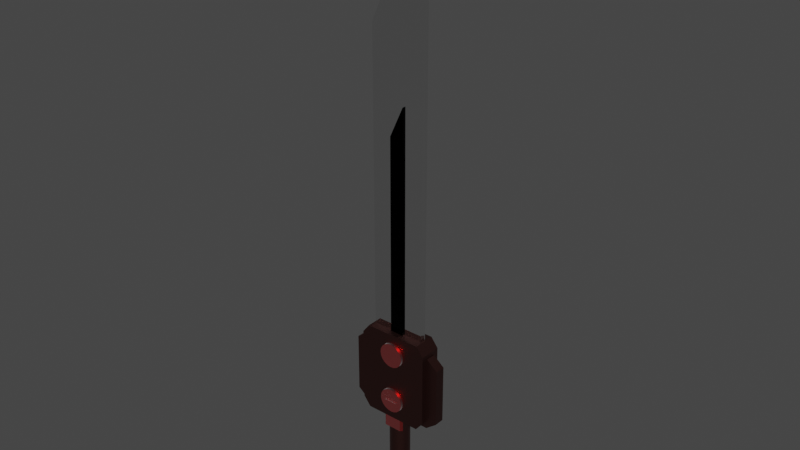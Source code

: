 # Source: sword.blend  (saved by Blender 3.4.6; exported with 4.5.12 LTS)
import bpy
from mathutils import Matrix  # noqa: F401  (used for matrix-valued properties, if any)

bpy.ops.wm.read_factory_settings(use_empty=True)
scene = bpy.context.scene
scene.name = 'Scene'

# ---- collections
col_collection = bpy.data.collections.new('Collection'); scene.collection.children.link(col_collection)

# ---- materials (node trees are filled in below, after node groups)
mat_material_001 = bpy.data.materials.new('Material.001')
mat_material_001.use_transparent_shadow = False
mat_material_002 = bpy.data.materials.new('Material.002')
mat_material_002.use_transparent_shadow = False
mat_material_003 = bpy.data.materials.new('Material.003')
mat_material_003.use_transparent_shadow = False
mat_material_004 = bpy.data.materials.new('Material.004')
mat_material_004.use_transparent_shadow = False

# ---- material node trees
mat_material_001.use_nodes = True; mat_material_001.node_tree.nodes.clear()
_N = mat_material_001.node_tree.nodes; _L = mat_material_001.node_tree.links
n0 = _N.new('ShaderNodeBsdfPrincipled'); n0.name = 'Principled BSDF'; n0.location = (10, 300)
n0.distribution = 'GGX'
n0.subsurface_method = 'RANDOM_WALK_SKIN'
n0.inputs[0].default_value = (0.9258, 0.9258, 0.9258, 1.0)
n0.inputs[1].default_value = 1.0
n0.inputs[2].default_value = 0.0
n0.inputs[3].default_value = 1.45
n0.inputs[13].default_value = 1.0
n0.inputs[27].default_value = (0.0, 0.0, 0.0, 1.0)
n0.inputs[28].default_value = 1.0
n1 = _N.new('ShaderNodeOutputMaterial'); n1.name = 'Material Output'; n1.location = (300, 300)
_L.new(n0.outputs[0], n1.inputs[0])
n1.is_active_output = True
mat_material_002.use_nodes = True; mat_material_002.node_tree.nodes.clear()
_N = mat_material_002.node_tree.nodes; _L = mat_material_002.node_tree.links
n0 = _N.new('ShaderNodeBsdfPrincipled'); n0.name = 'Principled BSDF'; n0.location = (10, 300)
n0.distribution = 'GGX'
n0.subsurface_method = 'RANDOM_WALK_SKIN'
n0.inputs[0].default_value = (0.0, 0.0, 0.0, 1.0)
n0.inputs[1].default_value = 1.0
n0.inputs[2].default_value = 0.0
n0.inputs[3].default_value = 1.45
n0.inputs[27].default_value = (0.0, 0.0, 0.0, 1.0)
n0.inputs[28].default_value = 1.0
n1 = _N.new('ShaderNodeOutputMaterial'); n1.name = 'Material Output'; n1.location = (300, 300)
_L.new(n0.outputs[0], n1.inputs[0])
n1.is_active_output = True
mat_material_003.use_nodes = True; mat_material_003.node_tree.nodes.clear()
_N = mat_material_003.node_tree.nodes; _L = mat_material_003.node_tree.links
n0 = _N.new('ShaderNodeBsdfPrincipled'); n0.name = 'Principled BSDF'; n0.location = (10, 300)
n0.distribution = 'GGX'
n0.subsurface_method = 'RANDOM_WALK_SKIN'
n0.inputs[0].default_value = (0.1282, 0.05309, 0.04712, 1.0)
n0.inputs[1].default_value = 1.0
n0.inputs[2].default_value = 0.4291
n0.inputs[3].default_value = 1.45
n0.inputs[27].default_value = (0.0, 0.0, 0.0, 1.0)
n0.inputs[28].default_value = 1.0
n1 = _N.new('ShaderNodeOutputMaterial'); n1.name = 'Material Output'; n1.location = (300, 300)
_L.new(n0.outputs[0], n1.inputs[0])
n1.is_active_output = True
mat_material_004.use_nodes = True; mat_material_004.node_tree.nodes.clear()
_N = mat_material_004.node_tree.nodes; _L = mat_material_004.node_tree.links
n0 = _N.new('ShaderNodeBsdfPrincipled'); n0.name = 'Principled BSDF'; n0.location = (10, 300)
n0.distribution = 'GGX'
n0.subsurface_method = 'RANDOM_WALK_SKIN'
n0.inputs[0].default_value = (1.0, 0.005764, 0.0, 1.0)
n0.inputs[2].default_value = 0.0
n0.inputs[3].default_value = 594.8
n0.inputs[11].default_value = 3.8
n0.inputs[12].default_value = 1.0
n0.inputs[13].default_value = 1.0
n0.inputs[14].default_value = (1.0, 0.005764, 0.0, 1.0)
n0.inputs[15].default_value = 1.0
n0.inputs[16].default_value = 1.0
n0.inputs[18].default_value = 1.0
n0.inputs[19].default_value = 0.25
n0.inputs[20].default_value = 1.0
n0.inputs[24].default_value = 0.2
n0.inputs[27].default_value = (0.0, 0.0, 0.0, 1.0)
n0.inputs[28].default_value = 51.8
n1 = _N.new('ShaderNodeOutputMaterial'); n1.name = 'Material Output'; n1.location = (300, 300)
_L.new(n0.outputs[0], n1.inputs[0])
n1.is_active_output = True

# ---- world
world_world = bpy.data.worlds.new('World'); scene.world = world_world
world_world.use_nodes = True; world_world.node_tree.nodes.clear()
_N = world_world.node_tree.nodes; _L = world_world.node_tree.links
n0 = _N.new('ShaderNodeOutputWorld'); n0.name = 'World Output'; n0.location = (300, 300)
n1 = _N.new('ShaderNodeBackground'); n1.name = 'Background'; n1.location = (10, 300)
n1.inputs[0].default_value = (0.05088, 0.05088, 0.05088, 1.0)
_L.new(n1.outputs[0], n0.inputs[0])
n0.is_active_output = True
world_world.color = (0.05088, 0.05088, 0.05088)
world_world.use_sun_shadow = False
world_world.sun_shadow_jitter_overblur = 0.0

# ---- meshes
me_sci_fi_swords_001 = bpy.data.meshes.new('Sci-Fi Swords.001')
me_sci_fi_swords_001.from_pydata([(0.0, 0.0, -0.0295), (0.009116, 0.0, -0.02806), (0.01734, 0.0, -0.02387), (0.02387, 0.0, -0.01734), (0.02806, 0.0, -0.009116), (0.0295, 0.0, 0.0), (0.02806, 0.0, 0.009116), (0.02387, 0.0, 0.01734), (0.01734, 0.0, 0.02387), (0.009116, 0.0, 0.02806), (-1.49e-08, 0.0, 0.0295), (-0.009116, 0.0, 0.02806), (-0.01734, 0.0, 0.02387), (-0.02387, 0.0, 0.01734), (-0.02806, 0.0, 0.009116), (-0.0295, 0.0, -2.98e-08), (-0.02806, 0.0, -0.009116), (-0.02387, 0.0, -0.01734), (-0.01734, 0.0, -0.02387), (-0.009116, 0.0, -0.02806), (0.0, 0.0, -0.0295), (0.0, 0.2778, -0.0295), (0.009116, 0.2778, -0.02806), (0.01734, 0.2778, -0.02387), (0.02387, 0.2778, -0.01734), (0.02806, 0.2778, -0.009116), (0.0295, 0.2778, 0.0), (0.02806, 0.2778, 0.009116), (0.02387, 0.2778, 0.01734), (0.01734, 0.2778, 0.02387), (0.009116, 0.2778, 0.02806), (-1.49e-08, 0.2778, 0.0295), (-0.009116, 0.2778, 0.02806), (-0.01734, 0.2778, 0.02387), (-0.02387, 0.2778, 0.01734), (-0.02806, 0.2778, 0.009116), (-0.0295, 0.2778, -2.98e-08), (-0.02806, 0.2778, -0.009116), (-0.02387, 0.2778, -0.01734), (-0.01734, 0.2778, -0.02387), (-0.009116, 0.2778, -0.02806), (0.0, 0.2778, -0.0295), (0.032, 0.2422, 0.0256), (0.032, 0.2778, 0.0256), (0.032, 0.2778, -0.0256), (0.032, 0.2422, -0.0256), (-0.032, 0.2422, -0.0256), (-0.032, 0.2778, -0.0256), (-0.032, 0.2778, 0.0256), (-0.032, 0.2422, 0.0256), (-0.032, 0.2778, 0.0256), (-0.03097, 0.2778, 0.0267), (-0.03097, 0.2422, 0.0267), (-0.032, 0.2422, 0.0256), (-0.02992, 0.2778, 0.02778), (-0.02886, 0.2778, 0.02886), (-0.02886, 0.2422, 0.02886), (-0.02992, 0.2422, 0.02778), (-0.02886, 0.2778, 0.02886), (-0.02778, 0.2778, 0.02992), (-0.02778, 0.2422, 0.02992), (-0.02886, 0.2422, 0.02886), (-0.02778, 0.2778, 0.02992), (-0.0267, 0.2778, 0.03097), (-0.0267, 0.2422, 0.03097), (-0.02778, 0.2422, 0.02992), (-0.0267, 0.2778, 0.03097), (-0.0256, 0.2778, 0.032), (-0.0256, 0.2422, 0.032), (-0.0267, 0.2422, 0.03097), (-0.08394, 0.5491, -0.032), (0.08394, 0.5491, -0.032), (0.08394, 0.5491, 0.032), (-0.08394, 0.5491, 0.032), (-0.08394, 0.2778, 0.032), (-0.08394, 0.5491, 0.032), (0.08394, 0.5491, 0.032), (0.08394, 0.2778, 0.032), (0.1049, 0.3049, 0.032), (0.1049, 0.522, 0.032), (0.1049, 0.522, -0.032), (0.1049, 0.3049, -0.032), (0.08394, 0.2778, -0.032), (0.08394, 0.5491, -0.032), (-0.08394, 0.5491, -0.032), (-0.08394, 0.2778, -0.032), (-0.1049, 0.3049, -0.032), (-0.1049, 0.522, -0.032), (-0.1049, 0.522, 0.032), (-0.1049, 0.3049, 0.032), (0.08394, 0.5491, -0.032), (0.1049, 0.522, -0.032), (0.1049, 0.522, 0.032), (0.08394, 0.5491, 0.032), (-0.1049, 0.522, -0.032), (-0.08394, 0.5491, -0.032), (-0.08394, 0.5491, 0.032), (-0.1049, 0.522, 0.032), (0.1049, 0.3049, -0.032), (0.08394, 0.2778, -0.032), (0.08394, 0.2778, 0.032), (0.1049, 0.3049, 0.032), (-0.1049, 0.3049, 0.032), (-0.08394, 0.2778, 0.032), (-0.08394, 0.2778, -0.032), (-0.1049, 0.3049, -0.032), (0.1049, 0.522, 0.032), (0.1049, 0.3049, 0.032), (0.08394, 0.2778, 0.032), (0.08394, 0.5491, 0.032), (0.08394, 0.5491, -0.032), (0.08394, 0.2778, -0.032), (0.1049, 0.3049, -0.032), (0.1049, 0.522, -0.032), (-0.1049, 0.522, -0.032), (-0.1049, 0.3049, -0.032), (-0.08394, 0.2778, -0.032), (-0.08394, 0.5491, -0.032), (-0.1049, 0.3049, 0.032), (-0.1049, 0.522, 0.032), (-0.08394, 0.5491, 0.032), (-0.08394, 0.2778, 0.032), (-0.1069, 0.5091, -0.01475), (0.1069, 0.5091, -0.01475), (0.1069, 0.5091, 0.01475), (-0.1069, 0.5091, 0.01475), (-0.1069, 0.2828, 0.01475), (-0.1069, 0.5091, 0.01475), (0.1069, 0.5091, 0.01475), (0.1069, 0.2828, 0.01475), (0.1396, 0.3093, 0.01475), (0.1396, 0.4826, 0.01475), (0.1396, 0.4826, -0.01475), (0.1396, 0.3093, -0.01475), (0.1069, 0.2828, -0.01475), (0.1069, 0.5091, -0.01475), (-0.1069, 0.5091, -0.01475), (-0.1069, 0.2828, -0.01475), (-0.1396, 0.3093, -0.01475), (-0.1396, 0.4826, -0.01475), (-0.1396, 0.4826, 0.01475), (-0.1396, 0.3093, 0.01475), (0.1069, 0.5091, -0.01475), (0.1396, 0.4826, -0.01475), (0.1396, 0.4826, 0.01475), (0.1069, 0.5091, 0.01475), (-0.1396, 0.4826, -0.01475), (-0.1069, 0.5091, -0.01475), (-0.1069, 0.5091, 0.01475), (-0.1396, 0.4826, 0.01475), (-0.1396, 0.3093, 0.01475), (-0.1069, 0.2828, 0.01475), (-0.1069, 0.2828, -0.01475), (-0.1396, 0.3093, -0.01475), (0.1396, 0.4826, 0.01475), (0.1396, 0.3093, 0.01475), (0.1069, 0.2828, 0.01475), (0.1069, 0.5091, 0.01475), (0.1069, 0.5091, -0.01475), (0.1069, 0.2828, -0.01475), (0.1396, 0.3093, -0.01475), (0.1396, 0.4826, -0.01475), (-0.1396, 0.4826, -0.01475), (-0.1396, 0.3093, -0.01475), (-0.1069, 0.2828, -0.01475), (-0.1069, 0.5091, -0.01475), (-0.1396, 0.3093, 0.01475), (-0.1396, 0.4826, 0.01475), (-0.1069, 0.5091, 0.01475), (-0.1069, 0.2828, 0.01475), (-0.07992, 0.3388, 0.027), (0.07992, 0.3388, 0.027), (0.07992, 0.3388, -0.027), (-0.07992, 0.3388, -0.027), (-0.01998, 0.3388, 0.04425), (0.01998, 0.3388, 0.04425), (0.01998, 0.3388, -0.04425), (-0.01998, 0.3388, -0.04425), (0.0, 0.2778, -0.0295), (0.009116, 0.2778, -0.02806), (0.01734, 0.2778, -0.02387), (0.02387, 0.2778, -0.01734), (0.02806, 0.2778, -0.009116), (0.0295, 0.2778, 0.0), (0.02806, 0.2778, 0.009116), (0.02387, 0.2778, 0.01734), (0.01734, 0.2778, 0.02387), (0.009116, 0.2778, 0.02806), (-1.49e-08, 0.2778, 0.0295), (-0.009116, 0.2778, 0.02806), (-0.01734, 0.2778, 0.02387), (-0.02387, 0.2778, 0.01734), (-0.02806, 0.2778, 0.009116), (-0.0295, 0.2778, -2.98e-08), (-0.02806, 0.2778, -0.009116), (-0.02387, 0.2778, -0.01734), (-0.01734, 0.2778, -0.02387), (-0.009116, 0.2778, -0.02806), (-0.032, 0.03563, -0.0256), (0.032, 0.03563, -0.0256), (0.032, 0.03563, 0.0256), (-0.032, 0.03563, 0.0256), (-0.0256, 0.0, 0.032), (-0.0256, 0.03563, 0.032), (0.0256, 0.03563, 0.032), (0.0256, 0.0, 0.032), (0.032, 0.0, 0.0256), (0.032, 0.03563, 0.0256), (0.032, 0.03563, -0.0256), (0.032, 0.0, -0.0256), (0.0256, 0.0, -0.032), (0.0256, 0.03563, -0.032), (-0.0256, 0.03563, -0.032), (-0.0256, 0.0, -0.032), (-0.032, 0.0, -0.0256), (-0.032, 0.03563, -0.0256), (-0.032, 0.03563, 0.0256), (-0.032, 0.0, 0.0256), (0.032, 0.0, 0.0256), (0.03097, 0.0, 0.0267), (0.03097, 0.03563, 0.0267), (0.032, 0.03563, 0.0256), (0.03097, 0.0, 0.0267), (0.02992, 0.0, 0.02778), (0.02992, 0.03563, 0.02778), (0.03097, 0.03563, 0.0267), (0.02992, 0.0, 0.02778), (0.02886, 0.0, 0.02886), (0.02886, 0.03563, 0.02886), (0.02992, 0.03563, 0.02778), (0.02886, 0.0, 0.02886), (0.02778, 0.0, 0.02992), (0.02778, 0.03563, 0.02992), (0.02886, 0.03563, 0.02886), (0.02778, 0.0, 0.02992), (0.0267, 0.0, 0.03097), (0.0267, 0.03563, 0.03097), (0.02778, 0.03563, 0.02992), (0.0267, 0.0, 0.03097), (0.0256, 0.0, 0.032), (0.0256, 0.03563, 0.032), (0.0267, 0.03563, 0.03097), (0.0256, 0.0, -0.032), (0.0267, 0.0, -0.03097), (0.0267, 0.03563, -0.03097), (0.0256, 0.03563, -0.032), (0.0267, 0.0, -0.03097), (0.02778, 0.0, -0.02992), (0.02778, 0.03563, -0.02992), (0.0267, 0.03563, -0.03097), (0.02778, 0.0, -0.02992), (0.02886, 0.0, -0.02886), (0.02886, 0.03563, -0.02886), (0.02778, 0.03563, -0.02992), (0.02886, 0.0, -0.02886), (0.02992, 0.0, -0.02778), (0.02992, 0.03563, -0.02778), (0.02886, 0.03563, -0.02886), (0.0256, 0.03563, -0.032), (0.02886, 0.03563, -0.02886), (0.02992, 0.03563, -0.02778), (0.02992, 0.0, -0.02778), (0.03097, 0.0, -0.0267), (0.03097, 0.03563, -0.0267), (0.02992, 0.03563, -0.02778), (0.03097, 0.0, -0.0267), (0.032, 0.0, -0.0256), (0.032, 0.03563, -0.0256), (0.03097, 0.03563, -0.0267), (-0.032, 0.0, -0.0256), (-0.03097, 0.0, -0.0267), (-0.03097, 0.03563, -0.0267), (-0.032, 0.03563, -0.0256), (-0.03097, 0.0, -0.0267), (-0.02992, 0.0, -0.02778), (-0.02992, 0.03563, -0.02778), (-0.03097, 0.03563, -0.0267), (-0.02992, 0.0, -0.02778), (-0.02886, 0.0, -0.02886), (-0.02886, 0.03563, -0.02886), (-0.02992, 0.03563, -0.02778), (-0.032, 0.03563, -0.0256), (-0.02992, 0.03563, -0.02778), (-0.02886, 0.03563, -0.02886), (-0.02886, 0.0, -0.02886), (-0.02778, 0.0, -0.02992), (-0.02778, 0.03563, -0.02992), (-0.02886, 0.03563, -0.02886), (-0.02778, 0.0, -0.02992), (-0.0267, 0.0, -0.03097), (-0.0267, 0.03563, -0.03097), (-0.02778, 0.03563, -0.02992), (-0.0267, 0.0, -0.03097), (-0.0256, 0.0, -0.032), (-0.0256, 0.03563, -0.032), (-0.0267, 0.03563, -0.03097), (-0.032, 0.03563, 0.0256), (-0.03097, 0.03563, 0.0267), (-0.03097, 0.0, 0.0267), (-0.032, 0.0, 0.0256), (-0.03097, 0.03563, 0.0267), (-0.02992, 0.03563, 0.02778), (-0.02992, 0.0, 0.02778), (-0.03097, 0.0, 0.0267), (-0.02992, 0.03563, 0.02778), (-0.02886, 0.03563, 0.02886), (-0.02886, 0.0, 0.02886), (-0.02992, 0.0, 0.02778), (-0.02886, 0.03563, 0.02886), (-0.02778, 0.03563, 0.02992), (-0.02778, 0.0, 0.02992), (-0.02886, 0.0, 0.02886), (-0.02778, 0.03563, 0.02992), (-0.0267, 0.03563, 0.03097), (-0.0267, 0.0, 0.03097), (-0.02778, 0.0, 0.02992), (-0.0267, 0.03563, 0.03097), (-0.0256, 0.03563, 0.032), (-0.0256, 0.0, 0.032), (-0.0267, 0.0, 0.03097), (-0.032, 0.03563, 0.0256), (0.032, 0.03563, 0.0256), (0.0256, 0.03563, 0.032), (-0.0256, 0.03563, 0.032), (0.032, 0.03563, -0.0256), (-0.032, 0.03563, -0.0256), (-0.0256, 0.03563, -0.032), (0.0256, 0.03563, -0.032), (-0.032, 0.2422, 0.0256), (0.032, 0.2422, 0.0256), (0.032, 0.2422, -0.0256), (-0.032, 0.2422, -0.0256), (-0.032, 0.2778, -0.0256), (0.032, 0.2778, -0.0256), (0.032, 0.2778, 0.0256), (-0.032, 0.2778, 0.0256), (-0.0256, 0.2422, 0.032), (-0.0256, 0.2778, 0.032), (0.0256, 0.2778, 0.032), (0.0256, 0.2422, 0.032), (0.0256, 0.2422, -0.032), (0.0256, 0.2778, -0.032), (-0.0256, 0.2778, -0.032), (-0.0256, 0.2422, -0.032), (0.032, 0.2422, 0.0256), (0.03097, 0.2422, 0.0267), (0.03097, 0.2778, 0.0267), (0.032, 0.2778, 0.0256), (0.03097, 0.2422, 0.0267), (0.02992, 0.2422, 0.02778), (0.02992, 0.2778, 0.02778), (0.03097, 0.2778, 0.0267), (0.02992, 0.2422, 0.02778), (0.02886, 0.2422, 0.02886), (0.02886, 0.2778, 0.02886), (0.02992, 0.2778, 0.02778), (0.02886, 0.2422, 0.02886), (0.02778, 0.2422, 0.02992), (0.02778, 0.2778, 0.02992), (0.02886, 0.2778, 0.02886), (0.02778, 0.2422, 0.02992), (0.0267, 0.2422, 0.03097), (0.0267, 0.2778, 0.03097), (0.02778, 0.2778, 0.02992), (0.0267, 0.2422, 0.03097), (0.0256, 0.2422, 0.032), (0.0256, 0.2778, 0.032), (0.0267, 0.2778, 0.03097), (0.0256, 0.2422, -0.032), (0.0267, 0.2422, -0.03097), (0.0267, 0.2778, -0.03097), (0.0256, 0.2778, -0.032), (0.0267, 0.2422, -0.03097), (0.02778, 0.2422, -0.02992), (0.02778, 0.2778, -0.02992), (0.0267, 0.2778, -0.03097), (0.02778, 0.2422, -0.02992), (0.02886, 0.2422, -0.02886), (0.02886, 0.2778, -0.02886), (0.02778, 0.2778, -0.02992), (0.02886, 0.2422, -0.02886), (0.02992, 0.2422, -0.02778), (0.02992, 0.2778, -0.02778), (0.02886, 0.2778, -0.02886), (0.02992, 0.2422, -0.02778), (0.03097, 0.2422, -0.0267), (0.03097, 0.2778, -0.0267), (0.02992, 0.2778, -0.02778), (0.03097, 0.2422, -0.0267), (0.032, 0.2422, -0.0256), (0.032, 0.2778, -0.0256), (0.03097, 0.2778, -0.0267), (-0.032, 0.2422, -0.0256), (-0.03097, 0.2422, -0.0267), (-0.03097, 0.2778, -0.0267), (-0.032, 0.2778, -0.0256), (-0.03097, 0.2422, -0.0267), (-0.02992, 0.2422, -0.02778), (-0.02992, 0.2778, -0.02778), (-0.03097, 0.2778, -0.0267), (-0.02992, 0.2422, -0.02778), (-0.02886, 0.2422, -0.02886), (-0.02886, 0.2778, -0.02886), (-0.02992, 0.2778, -0.02778), (-0.02886, 0.2422, -0.02886), (-0.02778, 0.2422, -0.02992), (-0.02778, 0.2778, -0.02992), (-0.02886, 0.2778, -0.02886), (-0.02778, 0.2422, -0.02992), (-0.0267, 0.2422, -0.03097), (-0.0267, 0.2778, -0.03097), (-0.02778, 0.2778, -0.02992), (-0.0267, 0.2422, -0.03097), (-0.0256, 0.2422, -0.032), (-0.0256, 0.2778, -0.032), (-0.0267, 0.2778, -0.03097), (-0.03097, 0.2778, 0.0267), (-0.02992, 0.2778, 0.02778), (-0.02992, 0.2422, 0.02778), (-0.03097, 0.2422, 0.0267), (-0.032, 0.2778, 0.0256), (0.032, 0.2778, 0.0256), (0.0256, 0.2778, 0.032), (-0.0256, 0.2778, 0.032), (0.032, 0.2778, -0.0256), (-0.032, 0.2778, -0.0256), (-0.0256, 0.2778, -0.032), (0.0256, 0.2778, -0.032), (-0.0256, 0.2422, 0.032), (0.0256, 0.2422, 0.032), (0.032, 0.2422, 0.0256), (-0.032, 0.2422, 0.0256), (0.0256, 0.2422, -0.032), (-0.0256, 0.2422, -0.032), (-0.032, 0.2422, -0.0256), (0.032, 0.2422, -0.0256), (-0.08394, 0.2778, 0.032), (0.08394, 0.2778, 0.032), (0.08394, 0.2778, -0.032), (-0.08394, 0.2778, -0.032), (0.0, 0.3028, 0.0395), (0.01124, 0.3046, 0.0395), (0.02138, 0.3098, 0.0395), (0.02943, 0.3178, 0.0395), (0.0346, 0.328, 0.0395), (0.03638, 0.3392, 0.0395), (0.0346, 0.3504, 0.0395), (0.02943, 0.3606, 0.0395), (0.02138, 0.3686, 0.0395), (0.01124, 0.3738, 0.0395), (-1.49e-08, 0.3756, 0.0395), (-0.01124, 0.3738, 0.0395), (-0.02138, 0.3686, 0.0395), (-0.02943, 0.3606, 0.0395), (-0.0346, 0.3504, 0.0395), (-0.03638, 0.3392, 0.0395), (-0.0346, 0.328, 0.0395), (-0.02943, 0.3178, 0.0395), (-0.02138, 0.3098, 0.0395), (-0.01124, 0.3046, 0.0395), (0.0, 0.3028, 0.0395), (0.0, 0.3028, -0.0395), (0.01124, 0.3046, -0.0395), (0.02138, 0.3098, -0.0395), (0.02943, 0.3178, -0.0395), (0.0346, 0.328, -0.0395), (0.03638, 0.3392, -0.0395), (0.0346, 0.3504, -0.0395), (0.02943, 0.3606, -0.0395), (0.02138, 0.3686, -0.0395), (0.01124, 0.3738, -0.0395), (-1.49e-08, 0.3756, -0.0395), (-0.01124, 0.3738, -0.0395), (-0.02138, 0.3686, -0.0395), (-0.02943, 0.3606, -0.0395), (-0.0346, 0.3504, -0.0395), (-0.03638, 0.3392, -0.0395), (-0.0346, 0.328, -0.0395), (-0.02943, 0.3178, -0.0395), (-0.02138, 0.3098, -0.0395), (-0.01124, 0.3046, -0.0395), (0.0, 0.3028, -0.0395), (0.0, 0.3028, 0.0395), (0.01124, 0.3046, 0.0395), (0.02138, 0.3098, 0.0395), (0.02943, 0.3178, 0.0395), (0.0346, 0.328, 0.0395), (0.03638, 0.3392, 0.0395), (0.0346, 0.3504, 0.0395), (0.02943, 0.3606, 0.0395), (0.02138, 0.3686, 0.0395), (0.01124, 0.3738, 0.0395), (-1.49e-08, 0.3756, 0.0395), (-0.01124, 0.3738, 0.0395), (-0.02138, 0.3686, 0.0395), (-0.02943, 0.3606, 0.0395), (-0.0346, 0.3504, 0.0395), (-0.03638, 0.3392, 0.0395), (-0.0346, 0.328, 0.0395), (-0.02943, 0.3178, 0.0395), (-0.02138, 0.3098, 0.0395), (-0.01124, 0.3046, 0.0395), (0.0, 0.3028, -0.0395), (0.01124, 0.3046, -0.0395), (0.02138, 0.3098, -0.0395), (0.02943, 0.3178, -0.0395), (0.0346, 0.328, -0.0395), (0.03638, 0.3392, -0.0395), (0.0346, 0.3504, -0.0395), (0.02943, 0.3606, -0.0395), (0.02138, 0.3686, -0.0395), (0.01124, 0.3738, -0.0395), (-1.49e-08, 0.3756, -0.0395), (-0.01124, 0.3738, -0.0395), (-0.02138, 0.3686, -0.0395), (-0.02943, 0.3606, -0.0395), (-0.0346, 0.3504, -0.0395), (-0.03638, 0.3392, -0.0395), (-0.0346, 0.328, -0.0395), (-0.02943, 0.3178, -0.0395), (-0.02138, 0.3098, -0.0395), (-0.01124, 0.3046, -0.0395), (0.0, 0.4513, 0.0395), (0.01124, 0.4531, 0.0395), (0.02138, 0.4583, 0.0395), (0.02943, 0.4663, 0.0395), (0.0346, 0.4765, 0.0395), (0.03638, 0.4877, 0.0395), (0.0346, 0.499, 0.0395), (0.02943, 0.5091, 0.0395), (0.02138, 0.5172, 0.0395), (0.01124, 0.5223, 0.0395), (-1.49e-08, 0.5241, 0.0395), (-0.01124, 0.5223, 0.0395), (-0.02138, 0.5172, 0.0395), (-0.02943, 0.5091, 0.0395), (-0.0346, 0.499, 0.0395), (-0.03638, 0.4877, 0.0395), (-0.0346, 0.4765, 0.0395), (-0.02943, 0.4663, 0.0395), (-0.02138, 0.4583, 0.0395), (-0.01124, 0.4531, 0.0395), (0.0, 0.4513, 0.0395), (0.0, 0.4513, -0.0395), (0.01124, 0.4531, -0.0395), (0.02138, 0.4583, -0.0395), (0.02943, 0.4663, -0.0395), (0.0346, 0.4765, -0.0395), (0.03638, 0.4877, -0.0395), (0.0346, 0.499, -0.0395), (0.02943, 0.5091, -0.0395), (0.02138, 0.5172, -0.0395), (0.01124, 0.5223, -0.0395), (-1.49e-08, 0.5241, -0.0395), (-0.01124, 0.5223, -0.0395), (-0.02138, 0.5172, -0.0395), (-0.02943, 0.5091, -0.0395), (-0.0346, 0.499, -0.0395), (-0.03638, 0.4877, -0.0395), (-0.0346, 0.4765, -0.0395), (-0.02943, 0.4663, -0.0395), (-0.02138, 0.4583, -0.0395), (-0.01124, 0.4531, -0.0395), (0.0, 0.4513, -0.0395), (0.0, 0.4513, 0.0395), (0.01124, 0.4531, 0.0395), (0.02138, 0.4583, 0.0395), (0.02943, 0.4663, 0.0395), (0.0346, 0.4765, 0.0395), (0.03638, 0.4877, 0.0395), (0.0346, 0.499, 0.0395), (0.02943, 0.5091, 0.0395), (0.02138, 0.5172, 0.0395), (0.01124, 0.5223, 0.0395), (-1.49e-08, 0.5241, 0.0395), (-0.01124, 0.5223, 0.0395), (-0.02138, 0.5172, 0.0395), (-0.02943, 0.5091, 0.0395), (-0.0346, 0.499, 0.0395), (-0.03638, 0.4877, 0.0395), (-0.0346, 0.4765, 0.0395), (-0.02943, 0.4663, 0.0395), (-0.02138, 0.4583, 0.0395), (-0.01124, 0.4531, 0.0395), (0.0, 0.4513, -0.0395), (0.01124, 0.4531, -0.0395), (0.02138, 0.4583, -0.0395), (0.02943, 0.4663, -0.0395), (0.0346, 0.4765, -0.0395), (0.03638, 0.4877, -0.0395), (0.0346, 0.499, -0.0395), (0.02943, 0.5091, -0.0395), (0.02138, 0.5172, -0.0395), (0.01124, 0.5223, -0.0395), (-1.49e-08, 0.5241, -0.0395), (-0.01124, 0.5223, -0.0395), (-0.02138, 0.5172, -0.0395), (-0.02943, 0.5091, -0.0395), (-0.0346, 0.499, -0.0395), (-0.03638, 0.4877, -0.0395), (-0.0346, 0.4765, -0.0395), (-0.02943, 0.4663, -0.0395), (-0.02138, 0.4583, -0.0395), (-0.01124, 0.4531, -0.0395), (-0.1069, 0.2828, 0.01475), (0.1069, 0.2828, 0.01475), (0.1069, 0.2828, -0.01475), (-0.1069, 0.2828, -0.01475), (0.1396, 0.3093, -0.01475), (0.1069, 0.2828, -0.01475), (0.1069, 0.2828, 0.01475), (0.1396, 0.3093, 0.01475), (0.07992, 0.3388, 0.00852), (0.07992, 1.745, 0.00852), (-0.07992, 0.3388, 0.00852), (-0.07992, 1.402, 0.00852), (0.07992, 0.3388, -0.00852), (0.07992, 1.745, -0.00852), (-0.07992, 0.3388, -0.00852), (-0.07992, 1.402, -0.00852), (0.07992, 0.3388, 0.00852), (0.07992, 0.3388, -0.00852), (0.07992, 1.745, 0.00852), (0.07992, 1.745, -0.00852), (-0.07992, 0.3388, 0.00852), (-0.07992, 0.3388, -0.00852), (-0.07992, 1.402, 0.00852), (-0.07992, 1.402, -0.00852), (0.07992, 1.745, 0.00852), (-0.07992, 1.402, 0.00852), (-0.07992, 1.402, -0.00852), (0.07992, 1.745, -0.00852), (0.01998, 0.3388, 0.01396), (0.01998, 1.205, 0.01396), (-0.01998, 0.3388, 0.01396), (-0.01998, 1.119, 0.01396), (0.01998, 0.3388, -0.01396), (0.01998, 1.205, -0.01396), (-0.01998, 0.3388, -0.01396), (-0.01998, 1.119, -0.01396), (0.01998, 0.3388, 0.01396), (0.01998, 0.3388, -0.01396), (0.01998, 1.205, 0.01396), (0.01998, 1.205, -0.01396), (-0.01998, 0.3388, 0.01396), (-0.01998, 0.3388, -0.01396), (-0.01998, 1.119, 0.01396), (-0.01998, 1.119, -0.01396), (0.01998, 1.205, 0.01396), (-0.01998, 1.119, 0.01396), (-0.01998, 1.119, -0.01396), (0.01998, 1.205, -0.01396)], [], [(21, 1, 0), (21, 22, 1), (22, 2, 1), (22, 23, 2), (23, 3, 2), (23, 24, 3), (24, 4, 3), (24, 25, 4), (25, 5, 4), (25, 26, 5), (26, 6, 5), (26, 27, 6), (27, 7, 6), (27, 28, 7), (28, 8, 7), (28, 29, 8), (29, 9, 8), (29, 30, 9), (30, 10, 9), (30, 31, 10), (31, 11, 10), (31, 32, 11), (32, 12, 11), (32, 33, 12), (33, 13, 12), (33, 34, 13), (34, 14, 13), (34, 35, 14), (35, 15, 14), (35, 36, 15), (36, 16, 15), (36, 37, 16), (37, 17, 16), (37, 38, 17), (38, 18, 17), (38, 39, 18), (39, 19, 18), (39, 40, 19), (40, 20, 19), (40, 41, 20), (45, 43, 42), (45, 44, 43), (49, 47, 46), (49, 48, 47), (53, 51, 50), (53, 52, 51), (57, 55, 54), (57, 56, 55), (61, 59, 58), (61, 60, 59), (65, 63, 62), (65, 64, 63), (69, 67, 66), (69, 68, 67), (73, 71, 70), (73, 72, 71), (77, 75, 74), (77, 76, 75), (81, 79, 78), (81, 80, 79), (85, 83, 82), (85, 84, 83), (89, 87, 86), (89, 88, 87), (93, 91, 90), (93, 92, 91), (97, 95, 94), (97, 96, 95), (101, 99, 98), (101, 100, 99), (105, 103, 102), (105, 104, 103), (109, 107, 106), (109, 108, 107), (113, 111, 110), (113, 112, 111), (117, 115, 114), (117, 116, 115), (121, 119, 118), (121, 120, 119), (125, 123, 122), (125, 124, 123), (129, 127, 126), (129, 128, 127), (133, 131, 130), (133, 132, 131), (137, 135, 134), (137, 136, 135), (141, 139, 138), (141, 140, 139), (145, 143, 142), (145, 144, 143), (149, 147, 146), (149, 148, 147), (153, 151, 150), (153, 152, 151), (157, 155, 154), (157, 156, 155), (161, 159, 158), (161, 160, 159), (165, 163, 162), (165, 164, 163), (169, 167, 166), (169, 168, 167), (173, 171, 170), (173, 172, 171), (177, 175, 174), (177, 176, 175), (180, 179, 178), (181, 180, 178), (182, 181, 178), (183, 182, 178), (184, 183, 178), (185, 184, 178), (186, 185, 178), (187, 186, 178), (188, 187, 178), (189, 188, 178), (190, 189, 178), (191, 190, 178), (192, 191, 178), (193, 192, 178), (194, 193, 178), (195, 194, 178), (196, 195, 178), (197, 196, 178), (201, 199, 198), (201, 200, 199), (205, 203, 202), (205, 204, 203), (209, 207, 206), (209, 208, 207), (213, 211, 210), (213, 212, 211), (217, 215, 214), (217, 216, 215), (221, 219, 218), (221, 220, 219), (225, 223, 222), (225, 224, 223), (229, 227, 226), (229, 228, 227), (233, 231, 230), (233, 232, 231), (237, 235, 234), (237, 236, 235), (241, 239, 238), (241, 240, 239), (245, 243, 242), (245, 244, 243), (249, 247, 246), (249, 248, 247), (253, 251, 250), (253, 252, 251), (257, 255, 254), (257, 256, 255), (260, 259, 258), (264, 262, 261), (264, 263, 262), (268, 266, 265), (268, 267, 266), (272, 270, 269), (272, 271, 270), (276, 274, 273), (276, 275, 274), (280, 278, 277), (280, 279, 278), (283, 282, 281), (287, 285, 284), (287, 286, 285), (291, 289, 288), (291, 290, 289), (295, 293, 292), (295, 294, 293), (299, 297, 296), (299, 298, 297), (303, 301, 300), (303, 302, 301), (307, 305, 304), (307, 306, 305), (311, 309, 308), (311, 310, 309), (315, 313, 312), (315, 314, 313), (319, 317, 316), (319, 318, 317), (323, 321, 320), (323, 322, 321), (327, 325, 324), (327, 326, 325), (331, 329, 328), (331, 330, 329), (335, 333, 332), (335, 334, 333), (339, 337, 336), (339, 338, 337), (343, 341, 340), (343, 342, 341), (347, 345, 344), (347, 346, 345), (351, 349, 348), (351, 350, 349), (355, 353, 352), (355, 354, 353), (359, 357, 356), (359, 358, 357), (363, 361, 360), (363, 362, 361), (367, 365, 364), (367, 366, 365), (371, 369, 368), (371, 370, 369), (375, 373, 372), (375, 374, 373), (379, 377, 376), (379, 378, 377), (383, 381, 380), (383, 382, 381), (387, 385, 384), (387, 386, 385), (391, 389, 388), (391, 390, 389), (395, 393, 392), (395, 394, 393), (399, 397, 396), (399, 398, 397), (403, 401, 400), (403, 402, 401), (407, 405, 404), (407, 406, 405), (411, 409, 408), (411, 410, 409), (415, 413, 412), (415, 414, 413), (419, 417, 416), (419, 418, 417), (423, 421, 420), (423, 422, 421), (427, 425, 424), (427, 426, 425), (431, 429, 428), (431, 430, 429), (435, 433, 432), (435, 434, 433), (439, 437, 436), (439, 438, 437), (461, 441, 440), (461, 462, 441), (462, 442, 441), (462, 463, 442), (463, 443, 442), (463, 464, 443), (464, 444, 443), (464, 465, 444), (465, 445, 444), (465, 466, 445), (466, 446, 445), (466, 467, 446), (467, 447, 446), (467, 468, 447), (468, 448, 447), (468, 469, 448), (469, 449, 448), (469, 470, 449), (470, 450, 449), (470, 471, 450), (471, 451, 450), (471, 472, 451), (472, 452, 451), (472, 473, 452), (473, 453, 452), (473, 474, 453), (474, 454, 453), (474, 475, 454), (475, 455, 454), (475, 476, 455), (476, 456, 455), (476, 477, 456), (477, 457, 456), (477, 478, 457), (478, 458, 457), (478, 479, 458), (479, 459, 458), (479, 480, 459), (480, 460, 459), (480, 481, 460), (483, 484, 482), (484, 485, 482), (485, 486, 482), (486, 487, 482), (487, 488, 482), (488, 489, 482), (489, 490, 482), (490, 491, 482), (491, 492, 482), (492, 493, 482), (493, 494, 482), (494, 495, 482), (495, 496, 482), (496, 497, 482), (497, 498, 482), (498, 499, 482), (499, 500, 482), (500, 501, 482), (504, 503, 502), (505, 504, 502), (506, 505, 502), (507, 506, 502), (508, 507, 502), (509, 508, 502), (510, 509, 502), (511, 510, 502), (512, 511, 502), (513, 512, 502), (514, 513, 502), (515, 514, 502), (516, 515, 502), (517, 516, 502), (518, 517, 502), (519, 518, 502), (520, 519, 502), (521, 520, 502), (543, 523, 522), (543, 544, 523), (544, 524, 523), (544, 545, 524), (545, 525, 524), (545, 546, 525), (546, 526, 525), (546, 547, 526), (547, 527, 526), (547, 548, 527), (548, 528, 527), (548, 549, 528), (549, 529, 528), (549, 550, 529), (550, 530, 529), (550, 551, 530), (551, 531, 530), (551, 552, 531), (552, 532, 531), (552, 553, 532), (553, 533, 532), (553, 554, 533), (554, 534, 533), (554, 555, 534), (555, 535, 534), (555, 556, 535), (556, 536, 535), (556, 557, 536), (557, 537, 536), (557, 558, 537), (558, 538, 537), (558, 559, 538), (559, 539, 538), (559, 560, 539), (560, 540, 539), (560, 561, 540), (561, 541, 540), (561, 562, 541), (562, 542, 541), (562, 563, 542), (565, 566, 564), (566, 567, 564), (567, 568, 564), (568, 569, 564), (569, 570, 564), (570, 571, 564), (571, 572, 564), (572, 573, 564), (573, 574, 564), (574, 575, 564), (575, 576, 564), (576, 577, 564), (577, 578, 564), (578, 579, 564), (579, 580, 564), (580, 581, 564), (581, 582, 564), (582, 583, 564), (586, 585, 584), (587, 586, 584), (588, 587, 584), (589, 588, 584), (590, 589, 584), (591, 590, 584), (592, 591, 584), (593, 592, 584), (594, 593, 584), (595, 594, 584), (596, 595, 584), (597, 596, 584), (598, 597, 584), (599, 598, 584), (600, 599, 584), (601, 600, 584), (602, 601, 584), (603, 602, 584), (607, 605, 604), (607, 606, 605), (611, 609, 608), (611, 610, 609), (614, 612, 613), (615, 614, 613), (618, 617, 616), (618, 619, 617), (621, 622, 620), (623, 622, 621), (626, 625, 624), (626, 627, 625), (631, 629, 628), (631, 630, 629), (634, 632, 633), (635, 634, 633), (638, 637, 636), (638, 639, 637), (641, 642, 640), (643, 642, 641), (646, 645, 644), (646, 647, 645), (651, 649, 648), (651, 650, 649)])
me_sci_fi_swords_001.polygons.foreach_set('material_index', [2, 2, 2, 2, 2, 2, 2, 2, 2, 2, 2, 2, 2, 2, 2, 2, 2, 2, 2, 2, 2, 2, 2, 2, 2, 2, 2, 2, 2, 2, 2, 2, 2, 2, 2, 2, 2, 2, 2, 2, 2, 2, 2, 2, 2, 2, 2, 2, 2, 2, 2, 2, 2, 2, 2, 2, 2, 2, 2, 2, 2, 2, 2, 2, 2, 2, 2, 2, 2, 2, 2, 2, 2, 2, 2, 2, 2, 2, 2, 2, 2, 2, 2, 2, 2, 2, 2, 2, 2, 2, 2, 2, 2, 2, 2, 2, 2, 2, 2, 2, 2, 2, 2, 2, 3, 3, 3, 3, 3, 3, 3, 3, 3, 3, 3, 3, 3, 3, 3, 3, 3, 3, 3, 3, 3, 3, 3, 3, 3, 3, 3, 3, 3, 3, 3, 3, 3, 3, 3, 3, 3, 3, 3, 3, 3, 3, 3, 3, 3, 3, 3, 3, 3, 3, 3, 3, 3, 3, 3, 3, 3, 3, 3, 3, 3, 3, 3, 3, 3, 3, 3, 3, 3, 3, 3, 3, 3, 3, 3, 3, 3, 3, 3, 3, 3, 3, 3, 3, 3, 3, 3, 3, 3, 3, 3, 3, 3, 3, 3, 3, 3, 3, 3, 3, 3, 3, 3, 3, 3, 3, 3, 3, 3, 3, 3, 3, 3, 3, 3, 3, 3, 3, 3, 3, 3, 3, 3, 3, 3, 3, 3, 3, 3, 3, 3, 3, 3, 3, 3, 3, 3, 3, 3, 3, 3, 3, 3, 3, 3, 3, 3, 3, 3, 3, 3, 3, 3, 3, 3, 3, 3, 3, 3, 3, 3, 3, 3, 3, 3, 3, 3, 3, 3, 3, 3, 3, 3, 3, 3, 3, 3, 3, 3, 3, 3, 3, 3, 3, 3, 3, 3, 3, 3, 3, 3, 3, 3, 3, 3, 3, 3, 3, 3, 3, 3, 3, 3, 3, 3, 3, 3, 3, 3, 3, 3, 3, 3, 3, 3, 3, 3, 3, 3, 3, 3, 3, 3, 3, 3, 3, 3, 3, 3, 3, 3, 3, 3, 3, 3, 3, 3, 3, 3, 3, 3, 3, 3, 3, 3, 3, 3, 3, 3, 3, 3, 3, 3, 3, 3, 3, 3, 3, 3, 3, 3, 3, 3, 3, 3, 3, 3, 3, 3, 3, 3, 3, 3, 3, 3, 3, 3, 3, 3, 3, 3, 3, 3, 3, 3, 3, 3, 3, 3, 3, 3, 3, 3, 3, 3, 3, 3, 3, 0, 0, 0, 0, 0, 0, 0, 0, 0, 0, 1, 1, 1, 1, 1, 1, 1, 1, 1, 1])
_uv = me_sci_fi_swords_001.uv_layers.new(name='UVMap')
_uv.uv.foreach_set('vector', [0.3358, 0.3333, 0.3524, 0.1679, 0.3358, 0.1679, 0.3358, 0.3333, 0.3524, 0.3333, 0.3524, 0.1679, 0.3524, 0.3333, 0.3689, 0.1679, 0.3524, 0.1679, 0.3524, 0.3333, 0.3689, 0.3333, 0.3689, 0.1679, 0.3689, 0.3333, 0.3855, 0.1679, 0.3689, 0.1679, 0.3689, 0.3333, 0.3855, 0.3333, 0.3855, 0.1679, 0.3855, 0.3333, 0.402, 0.1679, 0.3855, 0.1679, 0.3855, 0.3333, 0.402, 0.3333, 0.402, 0.1679, 0.402, 0.3333, 0.4185, 0.1679, 0.402, 0.1679, 0.402, 0.3333, 0.4185, 0.3333, 0.4185, 0.1679, 0.4185, 0.3333, 0.4351, 0.1679, 0.4185, 0.1679, 0.4185, 0.3333, 0.4351, 0.3333, 0.4351, 0.1679, 0.4351, 0.3333, 0.4516, 0.1679, 0.4351, 0.1679, 0.4351, 0.3333, 0.4516, 0.3333, 0.4516, 0.1679, 0.4516, 0.3333, 0.4682, 0.1679, 0.4516, 0.1679, 0.4516, 0.3333, 0.4682, 0.3333, 0.4682, 0.1679, 0.4682, 0.3333, 0.4847, 0.1679, 0.4682, 0.1679, 0.4682, 0.3333, 0.4847, 0.3333, 0.4847, 0.1679, 0.4847, 0.3333, 0.5013, 0.1679, 0.4847, 0.1679, 0.4847, 0.3333, 0.5013, 0.3333, 0.5013, 0.1679, 0.5013, 0.3333, 0.5178, 0.1679, 0.5013, 0.1679, 0.5013, 0.3333, 0.5178, 0.3333, 0.5178, 0.1679, 0.5178, 0.3333, 0.5343, 0.1679, 0.5178, 0.1679, 0.5178, 0.3333, 0.5343, 0.3333, 0.5343, 0.1679, 0.5343, 0.3333, 0.5509, 0.1679, 0.5343, 0.1679, 0.5343, 0.3333, 0.5509, 0.3333, 0.5509, 0.1679, 0.5509, 0.3333, 0.5674, 0.1679, 0.5509, 0.1679, 0.5509, 0.3333, 0.5674, 0.3333, 0.5674, 0.1679, 0.5674, 0.3333, 0.584, 0.1679, 0.5674, 0.1679, 0.5674, 0.3333, 0.584, 0.3333, 0.584, 0.1679, 0.584, 0.3333, 0.6005, 0.1679, 0.584, 0.1679, 0.584, 0.3333, 0.6005, 0.3333, 0.6005, 0.1679, 0.6005, 0.3333, 0.617, 0.1679, 0.6005, 0.1679, 0.6005, 0.3333, 0.617, 0.3333, 0.617, 0.1679, 0.617, 0.3333, 0.6336, 0.1679, 0.617, 0.1679, 0.617, 0.3333, 0.6336, 0.3333, 0.6336, 0.1679, 0.6336, 0.3333, 0.6501, 0.1679, 0.6336, 0.1679, 0.6336, 0.3333, 0.6501, 0.3333, 0.6501, 0.1679, 0.6501, 0.3333, 0.6667, 0.1679, 0.6501, 0.1679, 0.6501, 0.3333, 0.6667, 0.3333, 0.6667, 0.1679, 0.3714, 0.5013, 0.6311, 0.6098, 0.6311, 0.5013, 0.3714, 0.5013, 0.3714, 0.6098, 0.6311, 0.6098, 0.5368, 0.5013, 0.4657, 0.6098, 0.4657, 0.5013, 0.5368, 0.5013, 0.5368, 0.6098, 0.4657, 0.6098, 0.5368, 0.5013, 0.5387, 0.6099, 0.5368, 0.6098, 0.5368, 0.5013, 0.5387, 0.5013, 0.5387, 0.6099, 0.5407, 0.5013, 0.5426, 0.61, 0.5407, 0.61, 0.5407, 0.5013, 0.5426, 0.5013, 0.5426, 0.61, 0.5426, 0.5013, 0.5445, 0.61, 0.5426, 0.61, 0.5426, 0.5013, 0.5445, 0.5013, 0.5445, 0.61, 0.5445, 0.5013, 0.5465, 0.6099, 0.5445, 0.61, 0.5445, 0.5013, 0.5465, 0.5013, 0.5465, 0.6099, 0.5465, 0.5013, 0.5484, 0.6098, 0.5465, 0.6099, 0.5465, 0.5013, 0.5484, 0.5013, 0.5484, 0.6098, 0.8538, 0.6583, 0.6883, 0.6583, 0.8154, 0.6583, 0.8538, 0.6583, 0.9808, 0.6583, 0.6883, 0.6583, 0.9808, 0.5013, 0.8538, 0.6583, 0.8538, 0.5013, 0.9808, 0.5013, 0.9808, 0.6583, 0.8538, 0.6583, 0.6848, 0.541, 0.9844, 0.6521, 0.9844, 0.541, 0.6848, 0.541, 0.6848, 0.6521, 0.9844, 0.6521, 0.8154, 0.5013, 0.6883, 0.6583, 0.6883, 0.5013, 0.8154, 0.5013, 0.8154, 0.6583, 0.6883, 0.6583, 0.8502, 0.541, 0.819, 0.6521, 0.819, 0.541, 0.8502, 0.541, 0.8502, 0.6521, 0.819, 0.6521, 0.9808, 0.6583, 0.6848, 0.6521, 0.6883, 0.6583, 0.9808, 0.6583, 0.9844, 0.6521, 0.6848, 0.6521, 0.8502, 0.6521, 0.8154, 0.6583, 0.819, 0.6521, 0.8502, 0.6521, 0.8538, 0.6583, 0.8154, 0.6583, 0.9844, 0.541, 0.6883, 0.5013, 0.6848, 0.541, 0.9844, 0.541, 0.9808, 0.5013, 0.6883, 0.5013, 0.819, 0.541, 0.8538, 0.5013, 0.8502, 0.541, 0.819, 0.541, 0.8154, 0.5013, 0.8538, 0.5013, 0.9808, 0.6583, 0.9844, 0.541, 0.9844, 0.6521, 0.9808, 0.6583, 0.9808, 0.5013, 0.9844, 0.541, 0.6848, 0.6521, 0.6883, 0.5013, 0.6883, 0.6583, 0.6848, 0.6521, 0.6848, 0.541, 0.6883, 0.5013, 0.8154, 0.6583, 0.819, 0.541, 0.819, 0.6521, 0.8154, 0.6583, 0.8154, 0.5013, 0.819, 0.541, 0.8538, 0.5013, 0.8502, 0.6521, 0.8502, 0.541, 0.8538, 0.5013, 0.8538, 0.6583, 0.8502, 0.6521, 0.1751, 0.9839, 0.00972, 0.9839, 0.1607, 0.9839, 0.1751, 0.9839, 0.3261, 0.9839, 0.00972, 0.9839, 0.3261, 0.8346, 0.1751, 0.9839, 0.1751, 0.8346, 0.3261, 0.8346, 0.3261, 0.9839, 0.1751, 0.9839, 0.008042, 0.8653, 0.3278, 0.9699, 0.3278, 0.8653, 0.008042, 0.8653, 0.008042, 0.9699, 0.3278, 0.9699, 0.1607, 0.8346, 0.00972, 0.9839, 0.00972, 0.8346, 0.1607, 0.8346, 0.1607, 0.9839, 0.00972, 0.9839, 0.1735, 0.8653, 0.1624, 0.9699, 0.1624, 0.8653, 0.1735, 0.8653, 0.1735, 0.9699, 0.1624, 0.9699, 0.3261, 0.9839, 0.008042, 0.9699, 0.00972, 0.9839, 0.3261, 0.9839, 0.3278, 0.9699, 0.008042, 0.9699, 0.1735, 0.9699, 0.1607, 0.9839, 0.1624, 0.9699, 0.1735, 0.9699, 0.1751, 0.9839, 0.1607, 0.9839, 0.1624, 0.8653, 0.1751, 0.8346, 0.1735, 0.8653, 0.1624, 0.8653, 0.1607, 0.8346, 0.1751, 0.8346, 0.3261, 0.9839, 0.3278, 0.8653, 0.3278, 0.9699, 0.3261, 0.9839, 0.3261, 0.8346, 0.3278, 0.8653, 0.008042, 0.9699, 0.00972, 0.8346, 0.00972, 0.9839, 0.008042, 0.9699, 0.008042, 0.8653, 0.00972, 0.8346, 0.1607, 0.9839, 0.1624, 0.8653, 0.1624, 0.9699, 0.1607, 0.9839, 0.1607, 0.8346, 0.1624, 0.8653, 0.1751, 0.8346, 0.1735, 0.9699, 0.1735, 0.8653, 0.1751, 0.8346, 0.1751, 0.9839, 0.1735, 0.9699, 0.01697, 0.2188, 0.0025, 0.1759, 0.0025, 0.2188, 0.01697, 0.2188, 0.01697, 0.1759, 0.0025, 0.1759, 0.7047, 0.2301, 0.6692, 0.214, 0.6692, 0.2301, 0.7047, 0.2301, 0.7047, 0.214, 0.6692, 0.214, 0.6509, 0.1338, 0.6626, 0.1108, 0.6667, 0.08521, 0.6326, 0.1521, 0.6509, 0.1338, 0.6667, 0.08521, 0.6095, 0.1639, 0.6326, 0.1521, 0.6667, 0.08521, 0.584, 0.1679, 0.6095, 0.1639, 0.6667, 0.08521, 0.5584, 0.1639, 0.584, 0.1679, 0.6667, 0.08521, 0.5353, 0.1521, 0.5584, 0.1639, 0.6667, 0.08521, 0.517, 0.1338, 0.5353, 0.1521, 0.6667, 0.08521, 0.5053, 0.1108, 0.517, 0.1338, 0.6667, 0.08521, 0.5013, 0.08521, 0.5053, 0.1108, 0.6667, 0.08521, 0.5053, 0.05965, 0.5013, 0.08521, 0.6667, 0.08521, 0.517, 0.03659, 0.5053, 0.05965, 0.6667, 0.08521, 0.5353, 0.0183, 0.517, 0.03659, 0.6667, 0.08521, 0.5584, 0.006548, 0.5353, 0.0183, 0.6667, 0.08521, 0.584, 0.0025, 0.5584, 0.006548, 0.6667, 0.08521, 0.6095, 0.006548, 0.584, 0.0025, 0.6667, 0.08521, 0.6326, 0.0183, 0.6095, 0.006548, 0.6667, 0.08521, 0.6509, 0.03659, 0.6326, 0.0183, 0.6667, 0.08521, 0.6626, 0.05965, 0.6509, 0.03659, 0.6667, 0.08521, 0.2034, 0.6098, 0.03803, 0.6098, 0.1324, 0.6098, 0.2034, 0.6098, 0.2978, 0.6098, 0.03803, 0.6098, 0.2862, 0.5013, 0.2151, 0.6098, 0.2151, 0.5013, 0.2862, 0.5013, 0.2862, 0.6098, 0.2151, 0.6098, 0.03803, 0.5013, 0.2978, 0.6098, 0.2978, 0.5013, 0.03803, 0.5013, 0.03803, 0.6098, 0.2978, 0.6098, 0.1207, 0.5013, 0.04968, 0.6098, 0.04968, 0.5013, 0.1207, 0.5013, 0.1207, 0.6098, 0.04968, 0.6098, 0.2034, 0.5013, 0.1324, 0.6098, 0.1324, 0.5013, 0.2034, 0.5013, 0.2034, 0.6098, 0.1324, 0.6098, 0.2978, 0.6098, 0.2959, 0.5013, 0.2978, 0.5013, 0.2978, 0.6098, 0.2959, 0.6099, 0.2959, 0.5013, 0.2959, 0.6099, 0.2939, 0.5013, 0.2959, 0.5013, 0.2959, 0.6099, 0.2939, 0.61, 0.2939, 0.5013, 0.2939, 0.61, 0.292, 0.5013, 0.2939, 0.5013, 0.2939, 0.61, 0.292, 0.61, 0.292, 0.5013, 0.292, 0.61, 0.29, 0.5013, 0.292, 0.5013, 0.292, 0.61, 0.29, 0.61, 0.29, 0.5013, 0.29, 0.61, 0.2881, 0.5013, 0.29, 0.5013, 0.29, 0.61, 0.2881, 0.6099, 0.2881, 0.5013, 0.2881, 0.6099, 0.2862, 0.5013, 0.2881, 0.5013, 0.2881, 0.6099, 0.2862, 0.6098, 0.2862, 0.5013, 0.04968, 0.6098, 0.04774, 0.5013, 0.04968, 0.5013, 0.04968, 0.6098, 0.04774, 0.6099, 0.04774, 0.5013, 0.04774, 0.6099, 0.0458, 0.5013, 0.04774, 0.5013, 0.04774, 0.6099, 0.0458, 0.61, 0.0458, 0.5013, 0.0458, 0.61, 0.04385, 0.5013, 0.0458, 0.5013, 0.0458, 0.61, 0.04385, 0.61, 0.04385, 0.5013, 0.04385, 0.61, 0.04191, 0.5013, 0.04385, 0.5013, 0.04385, 0.61, 0.04191, 0.61, 0.04191, 0.5013, 0.3333, 0.446, 0.3333, 0.446, 0.3333, 0.446, 0.04191, 0.61, 0.03997, 0.5013, 0.04191, 0.5013, 0.04191, 0.61, 0.03997, 0.6099, 0.03997, 0.5013, 0.03997, 0.6099, 0.03803, 0.5013, 0.03997, 0.5013, 0.03997, 0.6099, 0.03803, 0.6098, 0.03803, 0.5013, 0.1324, 0.6098, 0.1305, 0.5013, 0.1324, 0.5013, 0.1324, 0.6098, 0.1305, 0.6099, 0.1305, 0.5013, 0.1305, 0.6099, 0.1285, 0.5013, 0.1305, 0.5013, 0.1305, 0.6099, 0.1285, 0.61, 0.1285, 0.5013, 0.1285, 0.61, 0.1266, 0.5013, 0.1285, 0.5013, 0.1285, 0.61, 0.1266, 0.61, 0.1266, 0.5013, 0.3333, 0.446, 0.3333, 0.446, 0.3333, 0.446, 0.1266, 0.61, 0.1246, 0.5013, 0.1266, 0.5013, 0.1266, 0.61, 0.1246, 0.61, 0.1246, 0.5013, 0.1246, 0.61, 0.1227, 0.5013, 0.1246, 0.5013, 0.1246, 0.61, 0.1227, 0.6099, 0.1227, 0.5013, 0.1227, 0.6099, 0.1207, 0.5013, 0.1227, 0.5013, 0.1227, 0.6099, 0.1207, 0.6098, 0.1207, 0.5013, 0.2034, 0.5013, 0.2054, 0.6099, 0.2034, 0.6098, 0.2034, 0.5013, 0.2054, 0.5013, 0.2054, 0.6099, 0.2054, 0.5013, 0.2073, 0.61, 0.2054, 0.6099, 0.2054, 0.5013, 0.2073, 0.5013, 0.2073, 0.61, 0.2073, 0.5013, 0.2093, 0.61, 0.2073, 0.61, 0.2073, 0.5013, 0.2093, 0.5013, 0.2093, 0.61, 0.2093, 0.5013, 0.2112, 0.61, 0.2093, 0.61, 0.2093, 0.5013, 0.2112, 0.5013, 0.2112, 0.61, 0.2112, 0.5013, 0.2132, 0.6099, 0.2112, 0.61, 0.2112, 0.5013, 0.2132, 0.5013, 0.2132, 0.6099, 0.2132, 0.5013, 0.2151, 0.6098, 0.2132, 0.6099, 0.2132, 0.5013, 0.2151, 0.5013, 0.2151, 0.6098, 0.2151, 0.6098, 0.2978, 0.6098, 0.2034, 0.6098, 0.2151, 0.6098, 0.2862, 0.6098, 0.2978, 0.6098, 0.04968, 0.6098, 0.1324, 0.6098, 0.03803, 0.6098, 0.04968, 0.6098, 0.1207, 0.6098, 0.1324, 0.6098, 0.4657, 0.5013, 0.6311, 0.5013, 0.5368, 0.5013, 0.4657, 0.5013, 0.3714, 0.5013, 0.6311, 0.5013, 0.5368, 0.6098, 0.3714, 0.6098, 0.4657, 0.6098, 0.5368, 0.6098, 0.6311, 0.6098, 0.3714, 0.6098, 0.6195, 0.5013, 0.5484, 0.6098, 0.5484, 0.5013, 0.6195, 0.5013, 0.6195, 0.6098, 0.5484, 0.6098, 0.4541, 0.5013, 0.383, 0.6098, 0.383, 0.5013, 0.4541, 0.5013, 0.4541, 0.6098, 0.383, 0.6098, 0.6311, 0.6098, 0.6292, 0.5013, 0.6311, 0.5013, 0.6311, 0.6098, 0.6292, 0.6099, 0.6292, 0.5013, 0.6292, 0.6099, 0.6273, 0.5013, 0.6292, 0.5013, 0.6292, 0.6099, 0.6273, 0.61, 0.6273, 0.5013, 0.6273, 0.61, 0.6253, 0.5013, 0.6273, 0.5013, 0.6273, 0.61, 0.6253, 0.61, 0.6253, 0.5013, 0.6253, 0.61, 0.6234, 0.5013, 0.6253, 0.5013, 0.6253, 0.61, 0.6234, 0.61, 0.6234, 0.5013, 0.6234, 0.61, 0.6214, 0.5013, 0.6234, 0.5013, 0.6234, 0.61, 0.6214, 0.6099, 0.6214, 0.5013, 0.6214, 0.6099, 0.6195, 0.5013, 0.6214, 0.5013, 0.6214, 0.6099, 0.6195, 0.6098, 0.6195, 0.5013, 0.383, 0.6098, 0.3811, 0.5013, 0.383, 0.5013, 0.383, 0.6098, 0.3811, 0.6099, 0.3811, 0.5013, 0.3811, 0.6099, 0.3791, 0.5013, 0.3811, 0.5013, 0.3811, 0.6099, 0.3791, 0.61, 0.3791, 0.5013, 0.3791, 0.61, 0.3772, 0.5013, 0.3791, 0.5013, 0.3791, 0.61, 0.3772, 0.61, 0.3772, 0.5013, 0.3772, 0.61, 0.3752, 0.5013, 0.3772, 0.5013, 0.3772, 0.61, 0.3752, 0.61, 0.3752, 0.5013, 0.3752, 0.61, 0.3733, 0.5013, 0.3752, 0.5013, 0.3752, 0.61, 0.3733, 0.6099, 0.3733, 0.5013, 0.3733, 0.6099, 0.3714, 0.5013, 0.3733, 0.5013, 0.3733, 0.6099, 0.3714, 0.6098, 0.3714, 0.5013, 0.4657, 0.6098, 0.4638, 0.5013, 0.4657, 0.5013, 0.4657, 0.6098, 0.4638, 0.6099, 0.4638, 0.5013, 0.4638, 0.6099, 0.4618, 0.5013, 0.4638, 0.5013, 0.4638, 0.6099, 0.4618, 0.61, 0.4618, 0.5013, 0.4618, 0.61, 0.4599, 0.5013, 0.4618, 0.5013, 0.4618, 0.61, 0.4599, 0.61, 0.4599, 0.5013, 0.4599, 0.61, 0.458, 0.5013, 0.4599, 0.5013, 0.4599, 0.61, 0.458, 0.61, 0.458, 0.5013, 0.458, 0.61, 0.456, 0.5013, 0.458, 0.5013, 0.458, 0.61, 0.456, 0.6099, 0.456, 0.5013, 0.456, 0.6099, 0.4541, 0.5013, 0.456, 0.5013, 0.456, 0.6099, 0.4541, 0.6098, 0.4541, 0.5013, 0.5387, 0.5013, 0.5407, 0.61, 0.5387, 0.6099, 0.5387, 0.5013, 0.5407, 0.5013, 0.5407, 0.61, 0.5484, 0.6098, 0.6311, 0.6098, 0.5368, 0.6098, 0.5484, 0.6098, 0.6195, 0.6098, 0.6311, 0.6098, 0.383, 0.6098, 0.4657, 0.6098, 0.3714, 0.6098, 0.383, 0.6098, 0.4541, 0.6098, 0.4657, 0.6098, 0.5368, 0.5013, 0.6195, 0.5013, 0.5484, 0.5013, 0.5368, 0.5013, 0.6311, 0.5013, 0.6195, 0.5013, 0.3714, 0.5013, 0.4541, 0.5013, 0.383, 0.5013, 0.3714, 0.5013, 0.4657, 0.5013, 0.4541, 0.5013, 0.8154, 0.5013, 0.9808, 0.5013, 0.8538, 0.5013, 0.8154, 0.5013, 0.6883, 0.5013, 0.9808, 0.5013, 0.3358, 1.0, 0.3524, 0.8346, 0.3358, 0.8346, 0.3358, 1.0, 0.3524, 1.0, 0.3524, 0.8346, 0.3524, 1.0, 0.3689, 0.8346, 0.3524, 0.8346, 0.3524, 1.0, 0.3689, 1.0, 0.3689, 0.8346, 0.3689, 1.0, 0.3855, 0.8346, 0.3689, 0.8346, 0.3689, 1.0, 0.3855, 1.0, 0.3855, 0.8346, 0.3855, 1.0, 0.402, 0.8346, 0.3855, 0.8346, 0.3855, 1.0, 0.402, 1.0, 0.402, 0.8346, 0.402, 1.0, 0.4185, 0.8346, 0.402, 0.8346, 0.402, 1.0, 0.4185, 1.0, 0.4185, 0.8346, 0.4185, 1.0, 0.4351, 0.8346, 0.4185, 0.8346, 0.4185, 1.0, 0.4351, 1.0, 0.4351, 0.8346, 0.4351, 1.0, 0.4516, 0.8346, 0.4351, 0.8346, 0.4351, 1.0, 0.4516, 1.0, 0.4516, 0.8346, 0.4516, 1.0, 0.4682, 0.8346, 0.4516, 0.8346, 0.4516, 1.0, 0.4682, 1.0, 0.4682, 0.8346, 0.4682, 1.0, 0.4847, 0.8346, 0.4682, 0.8346, 0.4682, 1.0, 0.4847, 1.0, 0.4847, 0.8346, 0.4847, 1.0, 0.5013, 0.8346, 0.4847, 0.8346, 0.4847, 1.0, 0.5013, 1.0, 0.5013, 0.8346, 0.5013, 1.0, 0.5178, 0.8346, 0.5013, 0.8346, 0.5013, 1.0, 0.5178, 1.0, 0.5178, 0.8346, 0.5178, 1.0, 0.5343, 0.8346, 0.5178, 0.8346, 0.5178, 1.0, 0.5343, 1.0, 0.5343, 0.8346, 0.5343, 1.0, 0.5509, 0.8346, 0.5343, 0.8346, 0.5343, 1.0, 0.5509, 1.0, 0.5509, 0.8346, 0.5509, 1.0, 0.5674, 0.8346, 0.5509, 0.8346, 0.5509, 1.0, 0.5674, 1.0, 0.5674, 0.8346, 0.5674, 1.0, 0.584, 0.8346, 0.5674, 0.8346, 0.5674, 1.0, 0.584, 1.0, 0.584, 0.8346, 0.584, 1.0, 0.6005, 0.8346, 0.584, 0.8346, 0.584, 1.0, 0.6005, 1.0, 0.6005, 0.8346, 0.6005, 1.0, 0.617, 0.8346, 0.6005, 0.8346, 0.6005, 1.0, 0.617, 1.0, 0.617, 0.8346, 0.617, 1.0, 0.6336, 0.8346, 0.617, 0.8346, 0.617, 1.0, 0.6336, 1.0, 0.6336, 0.8346, 0.6336, 1.0, 0.6501, 0.8346, 0.6336, 0.8346, 0.6336, 1.0, 0.6501, 1.0, 0.6501, 0.8346, 0.6501, 1.0, 0.6667, 0.8346, 0.6501, 0.8346, 0.6501, 1.0, 0.6667, 1.0, 0.6667, 0.8346, 0.4972, 0.7774, 0.4855, 0.8005, 0.5013, 0.7519, 0.4855, 0.8005, 0.4672, 0.8188, 0.5013, 0.7519, 0.4672, 0.8188, 0.4441, 0.8305, 0.5013, 0.7519, 0.4441, 0.8305, 0.4185, 0.8346, 0.5013, 0.7519, 0.4185, 0.8346, 0.393, 0.8305, 0.5013, 0.7519, 0.393, 0.8305, 0.3699, 0.8188, 0.5013, 0.7519, 0.3699, 0.8188, 0.3516, 0.8005, 0.5013, 0.7519, 0.3516, 0.8005, 0.3399, 0.7774, 0.5013, 0.7519, 0.3399, 0.7774, 0.3358, 0.7519, 0.5013, 0.7519, 0.3358, 0.7519, 0.3399, 0.7263, 0.5013, 0.7519, 0.3399, 0.7263, 0.3516, 0.7033, 0.5013, 0.7519, 0.3516, 0.7033, 0.3699, 0.685, 0.5013, 0.7519, 0.3699, 0.685, 0.393, 0.6732, 0.5013, 0.7519, 0.393, 0.6732, 0.4185, 0.6692, 0.5013, 0.7519, 0.4185, 0.6692, 0.4441, 0.6732, 0.5013, 0.7519, 0.4441, 0.6732, 0.4672, 0.685, 0.5013, 0.7519, 0.4672, 0.685, 0.4855, 0.7033, 0.5013, 0.7519, 0.4855, 0.7033, 0.4972, 0.7263, 0.5013, 0.7519, 0.6509, 0.8005, 0.6626, 0.7774, 0.6667, 0.7519, 0.6326, 0.8188, 0.6509, 0.8005, 0.6667, 0.7519, 0.6095, 0.8305, 0.6326, 0.8188, 0.6667, 0.7519, 0.584, 0.8346, 0.6095, 0.8305, 0.6667, 0.7519, 0.5584, 0.8305, 0.584, 0.8346, 0.6667, 0.7519, 0.5353, 0.8188, 0.5584, 0.8305, 0.6667, 0.7519, 0.517, 0.8005, 0.5353, 0.8188, 0.6667, 0.7519, 0.5053, 0.7774, 0.517, 0.8005, 0.6667, 0.7519, 0.5013, 0.7519, 0.5053, 0.7774, 0.6667, 0.7519, 0.5053, 0.7263, 0.5013, 0.7519, 0.6667, 0.7519, 0.517, 0.7033, 0.5053, 0.7263, 0.6667, 0.7519, 0.5353, 0.685, 0.517, 0.7033, 0.6667, 0.7519, 0.5584, 0.6732, 0.5353, 0.685, 0.6667, 0.7519, 0.584, 0.6692, 0.5584, 0.6732, 0.6667, 0.7519, 0.6095, 0.6732, 0.584, 0.6692, 0.6667, 0.7519, 0.6326, 0.685, 0.6095, 0.6732, 0.6667, 0.7519, 0.6509, 0.7033, 0.6326, 0.685, 0.6667, 0.7519, 0.6626, 0.7263, 0.6509, 0.7033, 0.6667, 0.7519, 0.6692, 1.0, 0.6857, 0.8346, 0.6692, 0.8346, 0.6692, 1.0, 0.6857, 1.0, 0.6857, 0.8346, 0.6857, 1.0, 0.7023, 0.8346, 0.6857, 0.8346, 0.6857, 1.0, 0.7023, 1.0, 0.7023, 0.8346, 0.7023, 1.0, 0.7188, 0.8346, 0.7023, 0.8346, 0.7023, 1.0, 0.7188, 1.0, 0.7188, 0.8346, 0.7188, 1.0, 0.7353, 0.8346, 0.7188, 0.8346, 0.7188, 1.0, 0.7353, 1.0, 0.7353, 0.8346, 0.7353, 1.0, 0.7519, 0.8346, 0.7353, 0.8346, 0.7353, 1.0, 0.7519, 1.0, 0.7519, 0.8346, 0.7519, 1.0, 0.7684, 0.8346, 0.7519, 0.8346, 0.7519, 1.0, 0.7684, 1.0, 0.7684, 0.8346, 0.7684, 1.0, 0.785, 0.8346, 0.7684, 0.8346, 0.7684, 1.0, 0.785, 1.0, 0.785, 0.8346, 0.785, 1.0, 0.8015, 0.8346, 0.785, 0.8346, 0.785, 1.0, 0.8015, 1.0, 0.8015, 0.8346, 0.8015, 1.0, 0.818, 0.8346, 0.8015, 0.8346, 0.8015, 1.0, 0.818, 1.0, 0.818, 0.8346, 0.818, 1.0, 0.8346, 0.8346, 0.818, 0.8346, 0.818, 1.0, 0.8346, 1.0, 0.8346, 0.8346, 0.8346, 1.0, 0.8511, 0.8346, 0.8346, 0.8346, 0.8346, 1.0, 0.8511, 1.0, 0.8511, 0.8346, 0.8511, 1.0, 0.8677, 0.8346, 0.8511, 0.8346, 0.8511, 1.0, 0.8677, 1.0, 0.8677, 0.8346, 0.8677, 1.0, 0.8842, 0.8346, 0.8677, 0.8346, 0.8677, 1.0, 0.8842, 1.0, 0.8842, 0.8346, 0.8842, 1.0, 0.9007, 0.8346, 0.8842, 0.8346, 0.8842, 1.0, 0.9007, 1.0, 0.9007, 0.8346, 0.9007, 1.0, 0.9173, 0.8346, 0.9007, 0.8346, 0.9007, 1.0, 0.9173, 1.0, 0.9173, 0.8346, 0.9173, 1.0, 0.9338, 0.8346, 0.9173, 0.8346, 0.9173, 1.0, 0.9338, 1.0, 0.9338, 0.8346, 0.9338, 1.0, 0.9504, 0.8346, 0.9338, 0.8346, 0.9338, 1.0, 0.9504, 1.0, 0.9504, 0.8346, 0.9504, 1.0, 0.9669, 0.8346, 0.9504, 0.8346, 0.9504, 1.0, 0.9669, 1.0, 0.9669, 0.8346, 0.9669, 1.0, 0.9835, 0.8346, 0.9669, 0.8346, 0.9669, 1.0, 0.9835, 1.0, 0.9835, 0.8346, 0.9835, 1.0, 1.0, 0.8346, 0.9835, 0.8346, 0.9835, 1.0, 1.0, 1.0, 1.0, 0.8346, 0.8305, 0.7774, 0.8188, 0.8005, 0.8346, 0.7519, 0.8188, 0.8005, 0.8005, 0.8188, 0.8346, 0.7519, 0.8005, 0.8188, 0.7774, 0.8305, 0.8346, 0.7519, 0.7774, 0.8305, 0.7519, 0.8346, 0.8346, 0.7519, 0.7519, 0.8346, 0.7263, 0.8305, 0.8346, 0.7519, 0.7263, 0.8305, 0.7033, 0.8188, 0.8346, 0.7519, 0.7033, 0.8188, 0.685, 0.8005, 0.8346, 0.7519, 0.685, 0.8005, 0.6732, 0.7774, 0.8346, 0.7519, 0.6732, 0.7774, 0.6692, 0.7519, 0.8346, 0.7519, 0.6692, 0.7519, 0.6732, 0.7263, 0.8346, 0.7519, 0.6732, 0.7263, 0.685, 0.7033, 0.8346, 0.7519, 0.685, 0.7033, 0.7033, 0.685, 0.8346, 0.7519, 0.7033, 0.685, 0.7263, 0.6732, 0.8346, 0.7519, 0.7263, 0.6732, 0.7519, 0.6692, 0.8346, 0.7519, 0.7519, 0.6692, 0.7774, 0.6732, 0.8346, 0.7519, 0.7774, 0.6732, 0.8005, 0.685, 0.8346, 0.7519, 0.8005, 0.685, 0.8188, 0.7033, 0.8346, 0.7519, 0.8188, 0.7033, 0.8305, 0.7263, 0.8346, 0.7519, 0.9842, 0.8005, 0.996, 0.7774, 1.0, 0.7519, 0.9659, 0.8188, 0.9842, 0.8005, 1.0, 0.7519, 0.9429, 0.8305, 0.9659, 0.8188, 1.0, 0.7519, 0.9173, 0.8346, 0.9429, 0.8305, 1.0, 0.7519, 0.8917, 0.8305, 0.9173, 0.8346, 1.0, 0.7519, 0.8687, 0.8188, 0.8917, 0.8305, 1.0, 0.7519, 0.8504, 0.8005, 0.8687, 0.8188, 1.0, 0.7519, 0.8386, 0.7774, 0.8504, 0.8005, 1.0, 0.7519, 0.8346, 0.7519, 0.8386, 0.7774, 1.0, 0.7519, 0.8386, 0.7263, 0.8346, 0.7519, 1.0, 0.7519, 0.8504, 0.7033, 0.8386, 0.7263, 1.0, 0.7519, 0.8687, 0.685, 0.8504, 0.7033, 1.0, 0.7519, 0.8917, 0.6732, 0.8687, 0.685, 1.0, 0.7519, 0.9173, 0.6692, 0.8917, 0.6732, 1.0, 0.7519, 0.9429, 0.6732, 0.9173, 0.6692, 1.0, 0.7519, 0.9659, 0.685, 0.9429, 0.6732, 1.0, 0.7519, 0.9842, 0.7033, 0.9659, 0.685, 1.0, 0.7519, 0.996, 0.7263, 0.9842, 0.7033, 1.0, 0.7519, 0.1607, 0.8346, 0.3261, 0.8346, 0.1751, 0.8346, 0.1607, 0.8346, 0.00972, 0.8346, 0.3261, 0.8346, 0.3278, 0.8653, 0.00972, 0.8346, 0.008042, 0.8653, 0.3278, 0.8653, 0.3261, 0.8346, 0.00972, 0.8346, 0.0025, 0.3333, 0.0025, 0.2905, 0.3333, 0.2905, 0.3333, 0.3333, 0.0025, 0.3333, 0.3333, 0.2905, 0.0025, 0.2477, 0.3333, 0.2049, 0.0025, 0.2049, 0.0025, 0.2477, 0.3333, 0.2477, 0.3333, 0.2049, 0.0025, 0.2905, 0.3333, 0.2477, 0.0025, 0.2477, 0.3333, 0.2905, 0.3333, 0.2477, 0.0025, 0.2905, 0.3333, 0.1621, 0.0025, 0.2049, 0.0025, 0.1621, 0.3333, 0.1621, 0.3333, 0.2049, 0.0025, 0.2049, 0.03143, 0.2188, 0.01697, 0.1759, 0.01697, 0.2188, 0.03143, 0.2188, 0.03143, 0.1759, 0.01697, 0.1759, 0.6692, 0.3333, 0.6692, 0.3173, 1.0, 0.3173, 1.0, 0.3333, 0.6692, 0.3333, 1.0, 0.3173, 0.6692, 0.3012, 1.0, 0.2852, 0.6692, 0.2852, 0.6692, 0.3012, 1.0, 0.3012, 1.0, 0.2852, 0.6692, 0.3173, 1.0, 0.3012, 0.6692, 0.3012, 1.0, 0.3173, 1.0, 0.3012, 0.6692, 0.3173, 1.0, 0.2691, 0.6692, 0.2852, 0.6692, 0.2691, 1.0, 0.2691, 1.0, 0.2852, 0.6692, 0.2852, 0.7403, 0.2301, 0.7047, 0.214, 0.7047, 0.2301, 0.7403, 0.2301, 0.7403, 0.214, 0.7047, 0.214])
me_sci_fi_swords_001.materials.append(mat_material_001)
me_sci_fi_swords_001.materials.append(mat_material_002)
me_sci_fi_swords_001.materials.append(mat_material_003)
me_sci_fi_swords_001.materials.append(mat_material_004)
me_sci_fi_swords_001.update()
me_sci_fi_swords_001.normals_split_custom_set([tuple(v) for v in zip(*[iter([-1.515e-05, -9.314e-06, -1.0, 0.309, 1.356e-06, -0.9511, -1.517e-05, 7.509e-06, -1.0, -1.481e-05, -1.356e-06, -1.0, 0.309, -7.509e-06, -0.9511, 0.309, 9.314e-06, -0.9511, 0.309, -9.524e-06, -0.9511, 0.5878, 1.356e-06, -0.809, 0.309, 7.509e-06, -0.9511, 0.309, -1.356e-06, -0.9511, 0.5878, -7.509e-06, -0.809, 0.5878, 9.524e-06, -0.809, 0.5878, -9.533e-06, -0.809, 0.809, 1.356e-06, -0.5878, 0.5878, 7.509e-06, -0.809, 0.5878, -1.356e-06, -0.809, 0.809, -7.509e-06, -0.5878, 0.809, 9.532e-06, -0.5878, 0.809, -9.538e-06, -0.5878, 0.9511, 1.356e-06, -0.309, 0.809, 7.509e-06, -0.5878, 0.809, -1.356e-06, -0.5878, 0.9511, -7.509e-06, -0.309, 0.9511, 9.538e-06, -0.309, 0.9511, -9.309e-06, -0.309, 1.0, 1.356e-06, 1.575e-05, 0.9511, 7.509e-06, -0.309, 0.9511, -1.356e-06, -0.309, 1.0, -7.509e-06, 1.575e-05, 1.0, 9.309e-06, 1.575e-05, 1.0, -9.31e-06, -1.453e-05, 0.9511, 1.356e-06, 0.309, 1.0, 7.509e-06, -1.454e-05, 1.0, -1.356e-06, -1.456e-05, 0.9511, -7.509e-06, 0.309, 0.9511, 9.31e-06, 0.309, 0.9511, -9.534e-06, 0.309, 0.809, 1.356e-06, 0.5878, 0.9511, 7.509e-06, 0.309, 0.9511, -1.356e-06, 0.309, 0.809, -7.509e-06, 0.5878, 0.809, 9.534e-06, 0.5878, 0.809, -9.532e-06, 0.5878, 0.5878, 1.356e-06, 0.809, 0.809, 7.509e-06, 0.5878, 0.809, -1.356e-06, 0.5878, 0.5878, -7.509e-06, 0.809, 0.5878, 9.533e-06, 0.809, 0.5878, -9.532e-06, 0.809, 0.309, 1.356e-06, 0.9511, 0.5878, 7.509e-06, 0.809, 0.5878, -1.356e-06, 0.809, 0.309, -7.509e-06, 0.9511, 0.309, 9.532e-06, 0.9511, 0.309, -9.314e-06, 0.9511, -1.481e-05, 1.356e-06, 1.0, 0.309, 7.509e-06, 0.9511, 0.309, -4.664e-05, 0.9511, -1.517e-05, -7.509e-06, 1.0, -1.515e-05, 9.314e-06, 1.0, 1.347e-05, -9.307e-06, 1.0, -0.309, 1.356e-06, 0.9511, 1.349e-05, 7.509e-06, 1.0, 1.347e-05, -1.356e-06, 1.0, -0.309, -7.509e-06, 0.9511, -0.309, 9.307e-06, 0.9511, -0.309, -9.539e-06, 0.9511, -0.5878, 1.356e-06, 0.809, -0.309, 7.509e-06, 0.9511, -0.309, -1.356e-06, 0.9511, -0.5878, -7.509e-06, 0.809, -0.5878, 9.539e-06, 0.809, -0.5878, -9.533e-06, 0.809, -0.809, 1.356e-06, 0.5878, -0.5878, 7.509e-06, 0.809, -0.5878, -1.356e-06, 0.809, -0.809, -7.509e-06, 0.5878, -0.809, 9.533e-06, 0.5878, -0.809, -9.536e-06, 0.5878, -0.9511, 1.356e-06, 0.309, -0.809, 7.509e-06, 0.5878, -0.809, -1.356e-06, 0.5878, -0.9511, -7.509e-06, 0.309, -0.9511, 9.536e-06, 0.309, -0.9511, -9.314e-06, 0.309, -1.0, 1.356e-06, -1.49e-05, -0.9511, 7.509e-06, 0.309, -0.9511, -1.356e-06, 0.309, -1.0, -7.509e-06, -1.489e-05, -1.0, 9.314e-06, -1.487e-05, -1.0, -9.31e-06, 1.355e-05, -0.9511, 1.356e-06, -0.309, -1.0, 7.509e-06, 1.356e-05, -1.0, -1.356e-06, 1.357e-05, -0.9511, -7.509e-06, -0.309, -0.9511, 9.31e-06, -0.309, -0.9511, -9.541e-06, -0.309, -0.809, 1.356e-06, -0.5878, -0.9511, 7.509e-06, -0.309, -0.9511, -1.356e-06, -0.309, -0.809, -7.509e-06, -0.5878, -0.809, 9.541e-06, -0.5878, -0.809, -9.532e-06, -0.5878, -0.5878, 6.932e-05, -0.809, -0.809, 7.509e-06, -0.5878, -0.809, -1.356e-06, -0.5878, -0.5878, -7.509e-06, -0.809, -0.5878, 9.532e-06, -0.809, -0.5878, -9.533e-06, -0.809, -0.309, 1.356e-06, -0.9511, -0.5878, 7.509e-06, -0.809, -0.5878, -6.932e-05, -0.809, -0.309, -7.509e-06, -0.9511, -0.309, 9.533e-06, -0.9511, -0.309, -9.288e-06, -0.9511, 1.511e-05, 1.356e-06, -1.0, -0.309, 7.509e-06, -0.9511, -0.309, -1.356e-06, -0.9511, 1.511e-05, -7.509e-06, -1.0, 1.511e-05, 9.288e-06, -1.0, 1.0, 0.0, 0.0, 1.0, 0.0, 0.0, 1.0, 0.0, 0.0, 1.0, 0.0, 0.0, 1.0, 0.0, 0.0, 1.0, 0.0, 0.0, -1.0, 0.0, 0.0, -1.0, 0.0, 0.0, -1.0, 0.0, 0.0, -1.0, 0.0, 0.0, -1.0, 0.0, 0.0, -1.0, 0.0, 0.0, -0.7278, 0.0, 0.6858, -0.7278, 0.0, 0.6858, -0.7278, 0.0, 0.6858, -0.7278, 0.0, 0.6858, -0.7278, 0.0, 0.6858, -0.7278, 0.0, 0.6858, -0.7113, 0.0, 0.7029, -0.7113, 0.0, 0.7029, -0.7113, 0.0, 0.7029, -0.7113, 0.0, 0.7029, -0.7113, 0.0, 0.7029, -0.7113, 0.0, 0.7029, -0.7029, 0.0, 0.7113, -0.7029, 0.0, 0.7113, -0.7029, 0.0, 0.7113, -0.7029, 0.0, 0.7113, -0.7029, 0.0, 0.7113, -0.7029, 0.0, 0.7113, -0.6944, 0.0, 0.7196, -0.6944, 0.0, 0.7196, -0.6944, 0.0, 0.7196, -0.6944, 0.0, 0.7196, -0.6944, 0.0, 0.7196, -0.6944, 0.0, 0.7196, -0.6858, 0.0, 0.7278, -0.6858, 0.0, 0.7278, -0.6858, 0.0, 0.7278, -0.6858, 0.0, 0.7278, -0.6858, 0.0, 0.7278, -0.6858, 0.0, 0.7278, 0.0, 1.0, 0.0, 0.0, 1.0, 0.0, 0.0, 1.0, 0.0, 0.0, 1.0, 0.0, 0.0, 1.0, 0.0, 0.0, 1.0, 0.0, 0.0, 0.0, 1.0, 0.0, 0.0, 1.0, 0.0, 0.0, 1.0, 0.0, 0.0, 1.0, 0.0, 0.0, 1.0, 0.0, 0.0, 1.0, 1.0, 0.0, 0.0, 1.0, 0.0, 0.0, 1.0, 0.0, 0.0, 1.0, 0.0, 0.0, 1.0, 0.0, 0.0, 1.0, 0.0, 0.0, 0.0, 0.0, -1.0, 0.0, 0.0, -1.0, 0.0, 0.0, -1.0, 0.0, 0.0, -1.0, 0.0, 0.0, -1.0, 0.0, 0.0, -1.0, -1.0, 0.0, 0.0, -1.0, 0.0, 0.0, -1.0, 0.0, 0.0, -1.0, 0.0, 0.0, -1.0, 0.0, 0.0, -1.0, 0.0, 0.0, 0.791, 0.6118, 0.0, 0.791, 0.6118, 0.0, 0.791, 0.6118, 0.0, 0.791, 0.6118, 0.0, 0.791, 0.6118, 0.0, 0.791, 0.6118, 0.0, -0.791, 0.6118, 0.0, -0.791, 0.6118, 0.0, -0.791, 0.6118, 0.0, -0.791, 0.6118, 0.0, -0.791, 0.6118, 0.0, -0.791, 0.6118, 0.0, 0.791, -0.6118, 0.0, 0.791, -0.6118, 0.0, 0.791, -0.6118, 0.0, 0.791, -0.6118, 0.0, 0.791, -0.6118, 0.0, 0.791, -0.6118, 0.0, -0.791, -0.6118, 0.0, -0.791, -0.6118, 0.0, -0.791, -0.6118, 0.0, -0.791, -0.6118, 0.0, -0.791, -0.6118, 0.0, -0.791, -0.6118, 0.0, 0.0, 0.0, 1.0, 0.0, 0.0, 1.0, 0.0, 0.0, 1.0, 1.022e-07, 0.0, 1.0, 1.022e-07, 0.0, 1.0, 1.022e-07, 0.0, 1.0, 0.0, 0.0, -1.0, 0.0, 0.0, -1.0, 0.0, 0.0, -1.0, 1.278e-07, 0.0, -1.0, 1.278e-07, 0.0, -1.0, 1.278e-07, 0.0, -1.0, 0.0, 0.0, -1.0, 0.0, 0.0, -1.0, 0.0, 0.0, -1.0, -1.022e-07, 0.0, -1.0, -1.022e-07, 0.0, -1.0, -1.022e-07, 0.0, -1.0, -2.045e-07, 0.0, 1.0, -2.045e-07, 0.0, 1.0, -2.045e-07, 0.0, 1.0, -6.135e-08, 0.0, 1.0, -6.135e-08, 0.0, 1.0, -6.135e-08, 0.0, 1.0, 0.0, 1.0, 0.0, 0.0, 1.0, 0.0, 0.0, 1.0, 0.0, 0.0, 1.0, 0.0, 0.0, 1.0, 0.0, 0.0, 1.0, 0.0, 0.0, 0.0, 1.0, 0.0, 0.0, 1.0, 0.0, 0.0, 1.0, 0.0, 0.0, 1.0, 0.0, 0.0, 1.0, 0.0, 0.0, 1.0, 1.0, 0.0, 0.0, 1.0, 0.0, 0.0, 1.0, 0.0, 0.0, 1.0, 0.0, 0.0, 1.0, 0.0, 0.0, 1.0, 0.0, 0.0, 0.0, 0.0, -1.0, 0.0, 0.0, -1.0, 0.0, 0.0, -1.0, 0.0, 0.0, -1.0, 0.0, 0.0, -1.0, 0.0, 0.0, -1.0, -1.0, 0.0, 0.0, -1.0, 0.0, 0.0, -1.0, 0.0, 0.0, -1.0, 0.0, 0.0, -1.0, 0.0, 0.0, -1.0, 0.0, 0.0, 0.6296, 0.7769, 0.0, 0.6296, 0.7769, 0.0, 0.6296, 0.7769, 0.0, 0.6296, 0.7769, 0.0, 0.6296, 0.7769, 0.0, 0.6296, 0.7769, 0.0, -0.6296, 0.7769, 0.0, -0.6296, 0.7769, 0.0, -0.6296, 0.7769, 0.0, -0.6296, 0.7769, 0.0, -0.6296, 0.7769, 0.0, -0.6296, 0.7769, 0.0, -0.6296, -0.7769, 0.0, -0.6296, -0.7769, 0.0, -0.6296, -0.7769, 0.0, -0.6296, -0.7769, 0.0, -0.6296, -0.7769, 0.0, -0.6296, -0.7769, 0.0, 0.0, 0.0, 1.0, 0.0, 0.0, 1.0, 0.0, 0.0, 1.0, 3.145e-08, 0.0, 1.0, 3.145e-08, 0.0, 1.0, 3.145e-08, 0.0, 1.0, 6.29e-08, 0.0, -1.0, 6.29e-08, 0.0, -1.0, 6.29e-08, 0.0, -1.0, -4.107e-08, 0.0, -1.0, -4.107e-08, 0.0, -1.0, -4.107e-08, 0.0, -1.0, 0.0, 0.0, -1.0, 0.0, 0.0, -1.0, 0.0, 0.0, -1.0, -3.145e-08, 0.0, -1.0, -3.145e-08, 0.0, -1.0, -3.145e-08, 0.0, -1.0, 0.0, 0.0, 1.0, 0.0, 0.0, 1.0, 0.0, 0.0, 1.0, -3.145e-08, 0.0, 1.0, -3.145e-08, 0.0, 1.0, -3.145e-08, 0.0, 1.0, 0.0, -1.0, 0.0, 0.0, -1.0, 0.0, 0.0, -1.0, 0.0, 0.0, -1.0, 0.0, 0.0, -1.0, 0.0, 0.0, -1.0, 0.0, 0.0, -1.0, 0.0, 0.0, -1.0, 0.0, 0.0, -1.0, 0.0, 0.0, -1.0, 0.0, 0.0, -1.0, 0.0, 0.0, -1.0, 0.0, 0.0, 1.0, 0.0, 0.0, 1.0, 0.0, 0.0, 1.0, 0.0, 0.0, 1.0, 0.0, 0.0, 1.0, 0.0, 0.0, 1.0, 0.0, 0.0, 1.0, 0.0, 0.0, 1.0, 0.0, 0.0, 1.0, 0.0, 0.0, 1.0, 4.115e-06, 0.0, 1.0, 4.115e-06, 0.0, 1.0, 4.115e-06, 0.0, 1.0, 0.0, 0.0, 1.0, 0.0, 0.0, 1.0, 0.0, 0.0, 1.0, 0.0, 0.0, 1.0, 0.0, 0.0, 1.0, 0.0, 0.0, 1.0, 0.0, 0.0, 1.0, 0.0, 0.0, 1.0, 0.0, 0.0, 1.0, 1.821e-06, 0.0, 1.0, 1.821e-06, 0.0, 1.0, 1.821e-06, 0.0, 1.0, 0.0, 0.0, 1.0, 0.0, 0.0, 1.0, 0.0, 0.0, 1.0, 1.902e-07, 0.0, 1.0, 1.902e-07, 0.0, 1.0, 1.902e-07, 0.0, 1.0, 9.103e-07, 0.0, 1.0, 9.103e-07, 0.0, 1.0, 9.103e-07, 0.0, 1.0, 0.0, 0.0, 1.0, 0.0, 0.0, 1.0, 0.0, 0.0, 1.0, 0.0, 0.0, 1.0, 0.0, 0.0, 1.0, 0.0, 0.0, 1.0, -2.99e-06, 0.0, 1.0, -2.99e-06, 0.0, 1.0, -2.99e-06, 0.0, 1.0, 0.0, 0.0, 1.0, 0.0, 0.0, 1.0, 0.0, 0.0, 1.0, 0.0, 0.0, 1.0, 0.0, 0.0, 1.0, 0.0, 0.0, 1.0, 0.0, 0.0, 1.0, 0.0, 0.0, 1.0, 0.0, 0.0, 1.0, -3.538e-05, 0.0, 1.0, -3.538e-05, 0.0, 1.0, -3.538e-05, 0.0, 1.0, 0.0, 0.0, 1.0, 0.0, 0.0, 1.0, 0.0, 0.0, 1.0, 0.0, 0.0, 1.0, 0.0, 0.0, 1.0, 0.0, 0.0, 0.0, 1.0, 0.0, 0.0, 1.0, 0.0, 0.0, 1.0, 0.0, 0.0, 1.0, 0.0, 0.0, 1.0, 0.0, 0.0, 1.0, 1.0, 0.0, 0.0, 1.0, 0.0, 0.0, 1.0, 0.0, 0.0, 1.0, 0.0, 0.0, 1.0, 0.0, 0.0, 1.0, 0.0, 0.0, 0.0, 0.0, -1.0, 0.0, 0.0, -1.0, 0.0, 0.0, -1.0, 0.0, 0.0, -1.0, 0.0, 0.0, -1.0, 0.0, 0.0, -1.0, -1.0, 0.0, 0.0, -1.0, 0.0, 0.0, -1.0, 0.0, 0.0, -1.0, 0.0, 0.0, -1.0, 0.0, 0.0, -1.0, 0.0, 0.0, 0.7278, 0.0, 0.6858, 0.7278, 0.0, 0.6858, 0.7278, 0.0, 0.6858, 0.7278, 0.0, 0.6858, 0.7278, 0.0, 0.6858, 0.7278, 0.0, 0.6858, 0.7196, 0.0, 0.6944, 0.7196, 0.0, 0.6944, 0.7196, 0.0, 0.6944, 0.7196, 0.0, 0.6944, 0.7196, 0.0, 0.6944, 0.7196, 0.0, 0.6944, 0.7113, 0.0, 0.7029, 0.7113, 0.0, 0.7029, 0.7113, 0.0, 0.7029, 0.7113, 0.0, 0.7029, 0.7113, 0.0, 0.7029, 0.7113, 0.0, 0.7029, 0.7029, 0.0, 0.7113, 0.7029, 0.0, 0.7113, 0.7029, 0.0, 0.7113, 0.7029, 0.0, 0.7113, 0.7029, 0.0, 0.7113, 0.7029, 0.0, 0.7113, 0.6944, 0.0, 0.7196, 0.6944, 0.0, 0.7196, 0.6944, 0.0, 0.7196, 0.6944, 0.0, 0.7196, 0.6944, 0.0, 0.7196, 0.6944, 0.0, 0.7196, 0.6858, 0.0, 0.7278, 0.6858, 0.0, 0.7278, 0.6858, 0.0, 0.7278, 0.6858, 0.0, 0.7278, 0.6858, 0.0, 0.7278, 0.6858, 0.0, 0.7278, 0.6858, 0.0, -0.7278, 0.6858, 0.0, -0.7278, 0.6858, 0.0, -0.7278, 0.6858, 0.0, -0.7278, 0.6858, 0.0, -0.7278, 0.6858, 0.0, -0.7278, 0.6944, 0.0, -0.7196, 0.6944, 0.0, -0.7196, 0.6944, 0.0, -0.7196, 0.6944, 0.0, -0.7196, 0.6944, 0.0, -0.7196, 0.6944, 0.0, -0.7196, 0.7029, 0.0, -0.7113, 0.7029, 0.0, -0.7113, 0.7029, 0.0, -0.7113, 0.7029, 0.0, -0.7113, 0.7029, 0.0, -0.7113, 0.7029, 0.0, -0.7113, 0.7113, 0.0, -0.7029, 0.7113, 0.0, -0.7029, 0.7113, 0.0, -0.7029, 0.7113, 0.0, -0.7029, 0.7113, 0.0, -0.7029, 0.7113, 0.0, -0.7029, 0.0, 1.0, -8.973e-05, 0.0, 1.0, -8.973e-05, 0.0, 1.0, -8.973e-05, 0.7196, 0.0, -0.6944, 0.7196, 0.0, -0.6944, 0.7196, 0.0, -0.6944, 0.7196, 0.0, -0.6944, 0.7196, 0.0, -0.6944, 0.7196, 0.0, -0.6944, 0.7278, 0.0, -0.6858, 0.7278, 0.0, -0.6858, 0.7278, 0.0, -0.6858, 0.7278, 0.0, -0.6858, 0.7278, 0.0, -0.6858, 0.7278, 0.0, -0.6858, -0.7278, 0.0, -0.6858, -0.7278, 0.0, -0.6858, -0.7278, 0.0, -0.6858, -0.7278, 0.0, -0.6858, -0.7278, 0.0, -0.6858, -0.7278, 0.0, -0.6858, -0.7196, 0.0, -0.6944, -0.7196, 0.0, -0.6944, -0.7196, 0.0, -0.6944, -0.7196, 0.0, -0.6944, -0.7196, 0.0, -0.6944, -0.7196, 0.0, -0.6944, -0.7113, 0.0, -0.7029, -0.7113, 0.0, -0.7029, -0.7113, 0.0, -0.7029, -0.7113, 0.0, -0.7029, -0.7113, 0.0, -0.7029, -0.7113, 0.0, -0.7029, 2.416e-08, 1.0, -0.000156, -3.667e-09, 1.0, -0.000156, -2.241e-09, 1.0, -0.0001561, -0.7029, 0.0, -0.7113, -0.7029, 0.0, -0.7113, -0.7029, 0.0, -0.7113, -0.7029, 0.0, -0.7113, -0.7029, 0.0, -0.7113, -0.7029, 0.0, -0.7113, -0.6944, 0.0, -0.7196, -0.6944, 0.0, -0.7196, -0.6944, 0.0, -0.7196, -0.6944, 0.0, -0.7196, -0.6944, 0.0, -0.7196, -0.6944, 0.0, -0.7196, -0.6858, 0.0, -0.7278, -0.6858, 0.0, -0.7278, -0.6858, 0.0, -0.7278, -0.6858, 0.0, -0.7278, -0.6858, 0.0, -0.7278, -0.6858, 0.0, -0.7278, -0.7278, 0.0, 0.6858, -0.7278, 0.0, 0.6858, -0.7278, 0.0, 0.6858, -0.7278, 0.0, 0.6858, -0.7278, 0.0, 0.6858, -0.7278, 0.0, 0.6858, -0.7196, 0.0, 0.6944, -0.7196, 0.0, 0.6944, -0.7196, 0.0, 0.6944, -0.7196, 0.0, 0.6944, -0.7196, 0.0, 0.6944, -0.7196, 0.0, 0.6944, -0.7113, 0.0, 0.7029, -0.7113, 0.0, 0.7029, -0.7113, 0.0, 0.7029, -0.7113, 0.0, 0.7029, -0.7113, 0.0, 0.7029, -0.7113, 0.0, 0.7029, -0.7029, 0.0, 0.7113, -0.7029, 0.0, 0.7113, -0.7029, 0.0, 0.7113, -0.7029, 0.0, 0.7113, -0.7029, 0.0, 0.7113, -0.7029, 0.0, 0.7113, -0.6944, 0.0, 0.7196, -0.6944, 0.0, 0.7196, -0.6944, 0.0, 0.7196, -0.6944, 0.0, 0.7196, -0.6944, 0.0, 0.7196, -0.6944, 0.0, 0.7196, -0.6858, 0.0, 0.7278, -0.6858, 0.0, 0.7278, -0.6858, 0.0, 0.7278, -0.6858, 0.0, 0.7278, -0.6858, 0.0, 0.7278, -0.6858, 0.0, 0.7278, 0.0, 1.0, 0.0, 0.0, 1.0, 0.0, 0.0, 1.0, 0.0, 0.0, 1.0, -6.217e-07, 0.0, 1.0, -6.217e-07, 0.0, 1.0, -6.217e-07, 0.0, 1.0, 0.0, 0.0, 1.0, 0.0, 0.0, 1.0, 0.0, 0.0, 1.0, 6.217e-07, 0.0, 1.0, 6.217e-07, 0.0, 1.0, 6.217e-07, 0.0, -1.0, 0.0, 0.0, -1.0, 0.0, 0.0, -1.0, 0.0, 0.0, -1.0, 0.0, 0.0, -1.0, 0.0, 0.0, -1.0, 0.0, 0.0, 1.0, 0.0, 0.0, 1.0, 0.0, 0.0, 1.0, 0.0, 0.0, 1.0, 0.0, 0.0, 1.0, 0.0, 0.0, 1.0, 0.0, 0.0, 0.0, 1.0, 0.0, 0.0, 1.0, 0.0, 0.0, 1.0, 0.0, 0.0, 1.0, 0.0, 0.0, 1.0, 0.0, 0.0, 1.0, 0.0, 0.0, -1.0, 0.0, 0.0, -1.0, 0.0, 0.0, -1.0, 0.0, 0.0, -1.0, 0.0, 0.0, -1.0, 0.0, 0.0, -1.0, 0.7278, 0.0, 0.6858, 0.7278, 0.0, 0.6858, 0.7278, 0.0, 0.6858, 0.7278, 0.0, 0.6858, 0.7278, 0.0, 0.6858, 0.7278, 0.0, 0.6858, 0.7196, 0.0, 0.6944, 0.7196, 0.0, 0.6944, 0.7196, 0.0, 0.6944, 0.7196, 0.0, 0.6944, 0.7196, 0.0, 0.6944, 0.7196, 0.0, 0.6944, 0.7113, 0.0, 0.7029, 0.7113, 0.0, 0.7029, 0.7113, 0.0, 0.7029, 0.7113, 0.0, 0.7029, 0.7113, 0.0, 0.7029, 0.7113, 0.0, 0.7029, 0.7029, 0.0, 0.7113, 0.7029, 0.0, 0.7113, 0.7029, 0.0, 0.7113, 0.7029, 0.0, 0.7113, 0.7029, 0.0, 0.7113, 0.7029, 0.0, 0.7113, 0.6944, 0.0, 0.7196, 0.6944, 0.0, 0.7196, 0.6944, 0.0, 0.7196, 0.6944, 0.0, 0.7196, 0.6944, 0.0, 0.7196, 0.6944, 0.0, 0.7196, 0.6858, 0.0, 0.7278, 0.6858, 0.0, 0.7278, 0.6858, 0.0, 0.7278, 0.6858, 0.0, 0.7278, 0.6858, 0.0, 0.7278, 0.6858, 0.0, 0.7278, 0.6858, 0.0, -0.7278, 0.6858, 0.0, -0.7278, 0.6858, 0.0, -0.7278, 0.6858, 0.0, -0.7278, 0.6858, 0.0, -0.7278, 0.6858, 0.0, -0.7278, 0.6944, 0.0, -0.7196, 0.6944, 0.0, -0.7196, 0.6944, 0.0, -0.7196, 0.6944, 0.0, -0.7196, 0.6944, 0.0, -0.7196, 0.6944, 0.0, -0.7196, 0.7029, 0.0, -0.7113, 0.7029, 0.0, -0.7113, 0.7029, 0.0, -0.7113, 0.7029, 0.0, -0.7113, 0.7029, 0.0, -0.7113, 0.7029, 0.0, -0.7113, 0.7113, 0.0, -0.7029, 0.7113, 0.0, -0.7029, 0.7113, 0.0, -0.7029, 0.7113, 0.0, -0.7029, 0.7113, 0.0, -0.7029, 0.7113, 0.0, -0.7029, 0.7196, 0.0, -0.6944, 0.7196, 0.0, -0.6944, 0.7196, 0.0, -0.6944, 0.7196, 0.0, -0.6944, 0.7196, 0.0, -0.6944, 0.7196, 0.0, -0.6944, 0.7278, 0.0, -0.6858, 0.7278, 0.0, -0.6858, 0.7278, 0.0, -0.6858, 0.7278, 0.0, -0.6858, 0.7278, 0.0, -0.6858, 0.7278, 0.0, -0.6858, -0.7278, 0.0, -0.6858, -0.7278, 0.0, -0.6858, -0.7278, 0.0, -0.6858, -0.7278, 0.0, -0.6858, -0.7278, 0.0, -0.6858, -0.7278, 0.0, -0.6858, -0.7196, 0.0, -0.6944, -0.7196, 0.0, -0.6944, -0.7196, 0.0, -0.6944, -0.7196, 0.0, -0.6944, -0.7196, 0.0, -0.6944, -0.7196, 0.0, -0.6944, -0.7113, 0.0, -0.7029, -0.7113, 0.0, -0.7029, -0.7113, 0.0, -0.7029, -0.7113, 0.0, -0.7029, -0.7113, 0.0, -0.7029, -0.7113, 0.0, -0.7029, -0.7029, 0.0, -0.7113, -0.7029, 0.0, -0.7113, -0.7029, 0.0, -0.7113, -0.7029, 0.0, -0.7113, -0.7029, 0.0, -0.7113, -0.7029, 0.0, -0.7113, -0.6944, 0.0, -0.7196, -0.6944, 0.0, -0.7196, -0.6944, 0.0, -0.7196, -0.6944, 0.0, -0.7196, -0.6944, 0.0, -0.7196, -0.6944, 0.0, -0.7196, -0.6858, 0.0, -0.7278, -0.6858, 0.0, -0.7278, -0.6858, 0.0, -0.7278, -0.6858, 0.0, -0.7278, -0.6858, 0.0, -0.7278, -0.6858, 0.0, -0.7278, -0.7196, 0.0, 0.6944, -0.7196, 0.0, 0.6944, -0.7196, 0.0, 0.6944, -0.7196, 0.0, 0.6944, -0.7196, 0.0, 0.6944, -0.7196, 0.0, 0.6944, 0.0, 1.0, 0.0, 0.0, 1.0, 0.0, 0.0, 1.0, 0.0, 0.0, 1.0, -2.842e-06, 0.0, 1.0, -2.842e-06, 0.0, 1.0, -2.842e-06, 0.0, 1.0, 0.0, 0.0, 1.0, 0.0, 0.0, 1.0, 0.0, 0.0, 1.0, 2.842e-06, 0.0, 1.0, 2.842e-06, 0.0, 1.0, 2.842e-06, 0.0, -1.0, 0.0, 0.0, -1.0, 0.0, 0.0, -1.0, 0.0, 0.0, -1.0, 5.684e-07, 0.0, -1.0, 5.684e-07, 0.0, -1.0, 5.684e-07, 0.0, -1.0, 0.0, 0.0, -1.0, 0.0, 0.0, -1.0, 0.0, 0.0, -1.0, -5.684e-07, 0.0, -1.0, -5.684e-07, 0.0, -1.0, -5.684e-07, 0.0, -1.0, 0.0, 0.0, -1.0, 0.0, 0.0, -1.0, 0.0, 0.0, -1.0, 0.0, 0.0, -1.0, 0.0, 0.0, -1.0, 0.0, -5.409e-06, -1.0, -6.279e-06, 0.309, -0.951, 1.105e-06, -5.409e-06, -1.0, -7.509e-06, -5.439e-06, -1.0, -1.105e-06, 0.309, -0.951, 7.509e-06, 0.309, -0.951, 6.279e-06, 0.309, -0.9511, -6.331e-06, 0.5878, -0.809, 1.143e-06, 0.309, -0.9511, -7.509e-06, 0.309, -0.9511, -1.208e-06, 0.5878, -0.809, 7.528e-06, 0.5878, -0.809, 6.331e-06, 0.5878, -0.809, -6.294e-06, 0.809, -0.5878, 1.068e-06, 0.5878, -0.809, -7.509e-06, 0.5878, -0.809, -1.068e-06, 0.809, -0.5878, 7.509e-06, 0.809, -0.5878, 6.294e-06, 0.809, -0.5878, -6.318e-06, 0.9511, -0.309, 1.217e-06, 0.809, -0.5878, -7.509e-06, 0.809, -0.5878, -1.217e-06, 0.9511, -0.309, 7.509e-06, 0.9511, -0.309, 6.318e-06, 0.9511, -0.309, -6.214e-06, 1.0, 1.742e-05, 9.934e-07, 0.9511, -0.309, -7.509e-06, 0.9511, -0.309, -9.934e-07, 1.0, 1.685e-05, 7.509e-06, 1.0, 1.685e-05, 6.208e-06, 1.0, -1.56e-05, -6.303e-06, 0.9511, 0.309, 1.105e-06, 1.0, -1.562e-05, -7.509e-06, 1.0, -1.617e-05, -1.105e-06, 0.9511, 0.309, 7.509e-06, 0.9511, 0.309, 6.307e-06, 0.9511, 0.309, -6.307e-06, 0.809, 0.5878, -6.846e-05, 0.9511, 0.309, -7.509e-06, 0.9511, 0.309, -1.105e-06, 0.809, 0.5878, 7.509e-06, 0.809, 0.5878, 6.307e-06, 0.809, 0.5878, -6.264e-06, 0.5878, 0.809, 1.143e-06, 0.809, 0.5878, -7.509e-06, 0.809, 0.5878, -1.143e-06, 0.5878, 0.809, 7.509e-06, 0.5878, 0.809, 6.264e-06, 0.5878, 0.809, -6.283e-06, 0.309, 0.9511, 1.17e-06, 0.5878, 0.809, -7.528e-06, 0.5878, 0.809, -1.147e-06, 0.309, 0.9511, 7.565e-06, 0.309, 0.9511, 6.283e-06, 0.309, 0.9511, -6.307e-06, -1.584e-05, 1.0, 1.105e-06, 0.309, 0.9511, -7.509e-06, 0.309, 0.9511, -1.105e-06, -1.584e-05, 1.0, 7.509e-06, -1.583e-05, 1.0, 6.307e-06, 1.584e-05, 1.0, -6.303e-06, -0.309, 0.9511, 1.105e-06, 1.584e-05, 1.0, -7.509e-06, 1.583e-05, 1.0, -1.105e-06, -0.309, 0.9511, 7.509e-06, -0.309, 0.9511, 6.307e-06, -0.309, 0.9511, -6.299e-06, -0.5878, 0.809, 4.74e-05, -0.309, 0.9511, -7.453e-06, -0.309, 0.9511, -1.064e-06, -0.5878, 0.809, 7.453e-06, -0.5878, 0.809, 6.299e-06, -0.5878, 0.809, -6.262e-06, -0.809, 0.5878, 1.105e-06, -0.5878, 0.809, -7.509e-06, -0.5878, 0.809, -1.105e-06, -0.809, 0.5878, 7.509e-06, -0.809, 0.5878, 6.262e-06, -0.809, 0.5878, -6.195e-06, -0.9511, 0.309, 9.561e-07, -0.809, 0.5878, -7.509e-06, -0.809, 0.5878, -9.561e-07, -0.9511, 0.309, 7.509e-06, -0.9511, 0.309, 6.197e-06, -0.9511, 0.309, -6.286e-06, -1.0, -1.575e-05, -6.839e-05, -0.9511, 0.309, -7.509e-06, -0.9511, 0.309, -1.143e-06, -1.0, -1.521e-05, 7.509e-06, -1.0, -1.523e-05, 6.286e-06, -1.0, 1.307e-05, -6.298e-06, -0.9511, -0.309, 1.105e-06, -1.0, 1.307e-05, -7.509e-06, -1.0, 1.362e-05, -1.105e-06, -0.9511, -0.309, 7.509e-06, -0.9511, -0.309, 6.298e-06, -0.9511, -0.309, -6.251e-06, -0.809, -0.5878, 1.105e-06, -0.9511, -0.309, -7.509e-06, -0.9511, -0.309, -1.105e-06, -0.809, -0.5878, 7.509e-06, -0.809, -0.5878, 6.251e-06, -0.809, -0.5878, -6.299e-06, -0.5878, -0.809, 1.105e-06, -0.809, -0.5878, -7.509e-06, -0.809, -0.5878, 4.526e-05, -0.5878, -0.809, 7.509e-06, -0.5878, -0.809, 6.299e-06, -0.5878, -0.809, -6.283e-06, -0.309, -0.9511, 1.105e-06, -0.5878, -0.809, -7.509e-06, -0.5878, -0.809, -1.04e-06, -0.309, -0.9511, 7.453e-06, -0.309, -0.9511, 6.288e-06, -0.309, -0.9511, -6.335e-06, 1.508e-05, -1.0, 1.143e-06, -0.309, -0.9511, -7.509e-06, -0.309, -0.9511, -1.143e-06, 1.508e-05, -1.0, 7.509e-06, 1.509e-05, -1.0, 6.335e-06, 0.0, 0.0, 1.0, 0.0, 0.0, 1.0, 0.0, 0.0, 1.0, 0.0, 0.0, 1.0, 0.0, 0.0, 1.0, 0.0, 0.0, 1.0, 0.0, 0.0, 1.0, 0.0, 0.0, 1.0, 0.0, 0.0, 1.0, -6.765e-07, 0.0, 1.0, -6.765e-07, 0.0, 1.0, -6.765e-07, 0.0, 1.0, 4.915e-07, 0.0, 1.0, 4.915e-07, 0.0, 1.0, 4.915e-07, 0.0, 1.0, 0.0, 0.0, 1.0, 0.0, 0.0, 1.0, 0.0, 0.0, 1.0, 0.0, 0.0, 1.0, 0.0, 0.0, 1.0, 0.0, 0.0, 1.0, 5.986e-07, -2.048e-07, 1.0, 5.986e-07, -2.048e-07, 1.0, 5.986e-07, -2.048e-07, 1.0, 0.0, -1.024e-07, 1.0, 0.0, -1.024e-07, 1.0, 0.0, -1.024e-07, 1.0, 0.0, -1.024e-07, 1.0, 0.0, -1.024e-07, 1.0, 0.0, -1.024e-07, 1.0, -5.986e-07, -2.048e-07, 1.0, -5.986e-07, -2.048e-07, 1.0, -5.986e-07, -2.048e-07, 1.0, 0.0, 0.0, 1.0, 0.0, 0.0, 1.0, 0.0, 0.0, 1.0, -3.9e-07, 0.0, 1.0, -3.9e-07, 0.0, 1.0, -3.9e-07, 0.0, 1.0, 0.0, 0.0, 1.0, 0.0, 0.0, 1.0, 0.0, 0.0, 1.0, 0.0, 0.0, 1.0, 0.0, 0.0, 1.0, 0.0, 0.0, 1.0, -5.268e-07, 0.0, 1.0, -5.268e-07, 0.0, 1.0, -5.268e-07, 0.0, 1.0, 0.0, 0.0, 1.0, 0.0, 0.0, 1.0, 0.0, 0.0, 1.0, 0.0, 0.0, 1.0, 0.0, 0.0, 1.0, 0.0, 0.0, 1.0, 0.0, 2.092e-06, -1.0, 0.0, 2.092e-06, -1.0, 0.0, 2.092e-06, -1.0, 5.01e-07, -5.161e-07, -1.0, 5.01e-07, -5.161e-07, -1.0, 5.01e-07, -5.161e-07, -1.0, 5.268e-07, -1.742e-07, -1.0, 5.268e-07, -1.742e-07, -1.0, 5.268e-07, -1.742e-07, -1.0, 6.765e-07, -3.854e-08, -1.0, 6.765e-07, -3.854e-08, -1.0, 6.765e-07, -3.854e-08, -1.0, 0.0, 2.8e-08, -1.0, 0.0, 2.8e-08, -1.0, 0.0, 2.8e-08, -1.0, 0.0, 6.449e-08, -1.0, 0.0, 6.449e-08, -1.0, 0.0, 6.449e-08, -1.0, 0.0, 8.545e-08, -1.0, 0.0, 8.545e-08, -1.0, 0.0, 8.545e-08, -1.0, -1.197e-06, 4.043e-07, -1.0, -1.197e-06, 4.043e-07, -1.0, -1.197e-06, 4.043e-07, -1.0, 0.0, 2.56e-07, -1.0, 0.0, 2.56e-07, -1.0, 0.0, 2.56e-07, -1.0, 0.0, 2.56e-07, -1.0, 0.0, 2.56e-07, -1.0, 0.0, 2.56e-07, -1.0, 1.197e-06, 4.043e-07, -1.0, 1.197e-06, 4.043e-07, -1.0, 1.197e-06, 4.043e-07, -1.0, 0.0, 8.545e-08, -1.0, 0.0, 8.545e-08, -1.0, 0.0, 8.545e-08, -1.0, 0.0, 6.449e-08, -1.0, 0.0, 6.449e-08, -1.0, 0.0, 6.449e-08, -1.0, -4.915e-07, 2.8e-08, -1.0, -4.915e-07, 2.8e-08, -1.0, -4.915e-07, 2.8e-08, -1.0, 0.0, -3.854e-08, -1.0, 0.0, -3.854e-08, -1.0, 0.0, -3.854e-08, -1.0, -1.054e-06, -1.742e-07, -1.0, -1.054e-06, -1.742e-07, -1.0, -1.054e-06, -1.742e-07, -1.0, 0.0, -5.162e-07, -1.0, 0.0, -5.162e-07, -1.0, 0.0, -5.162e-07, -1.0, 0.0, 2.092e-06, -1.0, 0.0, 2.092e-06, -1.0, 0.0, 2.092e-06, -1.0, -1.316e-05, -1.0, -6.303e-06, 0.309, -0.9511, 1.105e-06, -1.316e-05, -1.0, -7.509e-06, -1.317e-05, -1.0, -1.105e-06, 0.309, -0.9511, 7.509e-06, 0.309, -0.9511, 6.303e-06, 0.309, -0.9511, -6.303e-06, 0.5878, -0.809, 1.105e-06, 0.309, -0.9511, -7.509e-06, 0.309, -0.9511, -1.17e-06, 0.5878, -0.809, 7.528e-06, 0.5878, -0.809, 6.301e-06, 0.5878, -0.809, -6.264e-06, 0.809, -0.5878, 1.143e-06, 0.5878, -0.809, -7.509e-06, 0.5878, -0.809, -1.143e-06, 0.809, -0.5878, 7.509e-06, 0.809, -0.5878, 6.264e-06, 0.809, -0.5878, -6.307e-06, 0.9511, -0.309, 1.105e-06, 0.809, -0.5878, -7.509e-06, 0.809, -0.5878, -1.105e-06, 0.9511, -0.309, 7.509e-06, 0.9511, -0.309, 6.307e-06, 0.9511, -0.309, -6.307e-06, 1.0, 1.617e-05, 1.105e-06, 0.9511, -0.309, -7.509e-06, 0.9511, -0.309, -1.105e-06, 1.0, 1.562e-05, 7.509e-06, 1.0, 1.56e-05, 6.303e-06, 1.0, -1.523e-05, -6.286e-06, 0.9511, 0.309, 1.143e-06, 1.0, -1.521e-05, -7.509e-06, 1.0, -1.575e-05, -1.143e-06, 0.9511, 0.309, 7.509e-06, 0.9511, 0.309, 6.29e-06, 0.9511, 0.309, -6.331e-06, 0.809, 0.5878, 1.068e-06, 0.9511, 0.309, -7.509e-06, 0.9511, 0.309, -1.068e-06, 0.809, 0.5878, 7.509e-06, 0.809, 0.5878, 6.331e-06, 0.809, 0.5878, -6.305e-06, 0.5878, 0.809, 1.143e-06, 0.809, 0.5878, -7.509e-06, 0.809, 0.5878, -1.143e-06, 0.5878, 0.809, 7.509e-06, 0.5878, 0.809, 6.305e-06, 0.5878, 0.809, -6.333e-06, 0.309, 0.9511, 1.096e-06, 0.5878, 0.809, -7.528e-06, 0.5878, 0.809, -1.11e-06, 0.309, 0.9511, 7.565e-06, 0.309, 0.9511, 6.333e-06, 0.309, 0.9511, -6.316e-06, -1.843e-05, 1.0, 1.105e-06, 0.309, 0.9511, -7.509e-06, 0.309, 0.9511, -1.105e-06, -1.842e-05, 1.0, 7.509e-06, -1.842e-05, 1.0, 6.316e-06, 1.845e-05, 1.0, -6.316e-06, -0.309, 0.9511, 1.105e-06, 1.845e-05, 1.0, -7.509e-06, 1.842e-05, 1.0, -1.105e-06, -0.309, 0.9511, 7.509e-06, -0.309, 0.9511, 6.316e-06, -0.309, 0.9511, -6.272e-06, -0.5878, 0.809, 1.04e-06, -0.309, 0.9511, -7.453e-06, -0.309, 0.9511, -4.735e-05, -0.5878, 0.809, 7.453e-06, -0.5878, 0.809, 6.273e-06, -0.5878, 0.809, -6.303e-06, -0.809, 0.5878, 1.143e-06, -0.5878, 0.809, -7.509e-06, -0.5878, 0.809, -1.143e-06, -0.809, 0.5878, 7.509e-06, -0.809, 0.5878, 6.301e-06, -0.809, 0.5878, -6.277e-06, -0.9511, 0.309, -4.526e-05, -0.809, 0.5878, -7.509e-06, -0.809, 0.5878, -1.105e-06, -0.9511, 0.309, 7.509e-06, -0.9511, 0.309, 6.273e-06, -0.9511, 0.309, -6.214e-06, -1.0, -1.742e-05, 9.934e-07, -0.9511, 0.309, -7.509e-06, -0.9511, 0.309, 4.537e-05, -1.0, -1.685e-05, 7.509e-06, -1.0, -1.685e-05, 6.208e-06, -1.0, 1.268e-05, -6.277e-06, -0.9511, -0.309, 1.143e-06, -1.0, 1.267e-05, -7.509e-06, -1.0, 1.319e-05, -1.143e-06, -0.9511, -0.309, 7.509e-06, -0.9511, -0.309, 6.281e-06, -0.9511, -0.309, -6.333e-06, -0.809, -0.5878, 1.255e-06, -0.9511, -0.309, -7.509e-06, -0.9511, -0.309, -1.255e-06, -0.809, -0.5878, 7.509e-06, -0.809, -0.5878, 6.337e-06, -0.809, -0.5878, -6.299e-06, -0.5878, -0.809, 1.105e-06, -0.809, -0.5878, -7.509e-06, -0.809, -0.5878, 4.526e-05, -0.5878, -0.809, 7.509e-06, -0.5878, -0.809, 6.299e-06, -0.5878, -0.809, -6.283e-06, -0.309, -0.9511, 1.105e-06, -0.5878, -0.809, -7.509e-06, -0.5878, -0.809, -1.04e-06, -0.309, -0.9511, 7.453e-06, -0.309, -0.9511, 6.288e-06, -0.309, -0.9511, -6.327e-06, 1.249e-05, -1.0, 1.143e-06, -0.309, -0.9511, -7.509e-06, -0.309, -0.9511, -1.143e-06, 1.25e-05, -1.0, 7.509e-06, 1.25e-05, -1.0, 6.327e-06, 0.0, 0.0, 1.0, 0.0, 0.0, 1.0, 0.0, 0.0, 1.0, -1.002e-06, 0.0, 1.0, -1.002e-06, 0.0, 1.0, -1.002e-06, 0.0, 1.0, 0.0, 0.0, 1.0, 0.0, 0.0, 1.0, 0.0, 0.0, 1.0, 0.0, 0.0, 1.0, 0.0, 0.0, 1.0, 0.0, 0.0, 1.0, 0.0, 0.0, 1.0, 0.0, 0.0, 1.0, 0.0, 0.0, 1.0, 0.0, 0.0, 1.0, 0.0, 0.0, 1.0, 0.0, 0.0, 1.0, 0.0, 0.0, 1.0, 0.0, 0.0, 1.0, 0.0, 0.0, 1.0, 5.986e-07, -2.048e-07, 1.0, 5.986e-07, -2.048e-07, 1.0, 5.986e-07, -2.048e-07, 1.0, 0.0, -1.024e-07, 1.0, 0.0, -1.024e-07, 1.0, 0.0, -1.024e-07, 1.0, 0.0, -1.024e-07, 1.0, 0.0, -1.024e-07, 1.0, 0.0, -1.024e-07, 1.0, -5.986e-07, -2.048e-07, 1.0, -5.986e-07, -2.048e-07, 1.0, -5.986e-07, -2.048e-07, 1.0, 0.0, 0.0, 1.0, 0.0, 0.0, 1.0, 0.0, 0.0, 1.0, -3.9e-07, 0.0, 1.0, -3.9e-07, 0.0, 1.0, -3.9e-07, 0.0, 1.0, 4.915e-07, 0.0, 1.0, 4.915e-07, 0.0, 1.0, 4.915e-07, 0.0, 1.0, 0.0, 0.0, 1.0, 0.0, 0.0, 1.0, 0.0, 0.0, 1.0, -5.268e-07, 0.0, 1.0, -5.268e-07, 0.0, 1.0, -5.268e-07, 0.0, 1.0, 5.01e-07, 0.0, 1.0, 5.01e-07, 0.0, 1.0, 5.01e-07, 0.0, 1.0, -7.27e-07, 0.0, 1.0, -7.27e-07, 0.0, 1.0, -7.27e-07, 0.0, 1.0, -1.091e-06, 2.092e-06, -1.0, -1.091e-06, 2.092e-06, -1.0, -1.091e-06, 2.092e-06, -1.0, 1.002e-06, -5.162e-07, -1.0, 1.002e-06, -5.162e-07, -1.0, 1.002e-06, -5.162e-07, -1.0, 5.268e-07, -1.742e-07, -1.0, 5.268e-07, -1.742e-07, -1.0, 5.268e-07, -1.742e-07, -1.0, 0.0, -3.854e-08, -1.0, 0.0, -3.854e-08, -1.0, 0.0, -3.854e-08, -1.0, 4.915e-07, 2.8e-08, -1.0, 4.915e-07, 2.8e-08, -1.0, 4.915e-07, 2.8e-08, -1.0, 0.0, 6.449e-08, -1.0, 0.0, 6.449e-08, -1.0, 0.0, 6.449e-08, -1.0, 0.0, 8.545e-08, -1.0, 0.0, 8.545e-08, -1.0, 0.0, 8.545e-08, -1.0, -1.197e-06, 4.043e-07, -1.0, -1.197e-06, 4.043e-07, -1.0, -1.197e-06, 4.043e-07, -1.0, 0.0, 2.56e-07, -1.0, 0.0, 2.56e-07, -1.0, 0.0, 2.56e-07, -1.0, 0.0, 2.56e-07, -1.0, 0.0, 2.56e-07, -1.0, 0.0, 2.56e-07, -1.0, 1.197e-06, 4.043e-07, -1.0, 1.197e-06, 4.043e-07, -1.0, 1.197e-06, 4.043e-07, -1.0, 0.0, 8.545e-08, -1.0, 0.0, 8.545e-08, -1.0, 0.0, 8.545e-08, -1.0, 0.0, 6.449e-08, -1.0, 0.0, 6.449e-08, -1.0, 0.0, 6.449e-08, -1.0, 0.0, 2.8e-08, -1.0, 0.0, 2.8e-08, -1.0, 0.0, 2.8e-08, -1.0, 0.0, -3.854e-08, -1.0, 0.0, -3.854e-08, -1.0, 0.0, -3.854e-08, -1.0, -1.054e-06, -1.742e-07, -1.0, -1.054e-06, -1.742e-07, -1.0, -1.054e-06, -1.742e-07, -1.0, -1.002e-06, -5.162e-07, -1.0, -1.002e-06, -5.162e-07, -1.0, -1.002e-06, -5.162e-07, -1.0, 1.454e-06, 2.092e-06, -1.0, 1.454e-06, 2.092e-06, -1.0, 1.454e-06, 2.092e-06, -1.0, 0.0, -1.0, 0.0, 0.0, -1.0, 0.0, 0.0, -1.0, 0.0, 0.0, -1.0, 0.0, 0.0, -1.0, 0.0, 0.0, -1.0, 0.0, 0.6296, -0.7769, 0.0, 0.6296, -0.7769, 0.0, 0.6296, -0.7769, 0.0, 0.6296, -0.7769, 0.0, 0.6296, -0.7769, 0.0, 0.6296, -0.7769, 0.0, 0.0, 0.0, 1.0, 0.0, 0.0, 1.0, 0.0, 0.0, 1.0, 0.0, 0.0, 1.0, 0.0, 0.0, 1.0, 0.0, 0.0, 1.0, 0.0, 0.0, -1.0, 0.0, 0.0, -1.0, 0.0, 0.0, -1.0, -5.478e-09, 0.0, -1.0, -5.478e-09, 0.0, -1.0, -5.478e-09, 0.0, -1.0, 1.0, 0.0, 0.0, 0.4226, -0.9063, 0.0, 1.0, 0.0, 0.0, 0.4226, 0.9063, 4.35e-05, 0.4226, 0.9063, -0.007874, 1.0, 0.0, 0.0, -0.4226, -0.9063, -3.586e-06, -1.0, -1.285e-08, 0.0, -1.0, -1.285e-08, 0.0, -0.4226, -0.9058, 0.03113, -0.4226, -0.9063, 0.0, -1.0, -1.285e-08, 0.0, -0.9063, 0.4226, 0.0, -0.9063, 0.4226, 0.0, -0.9063, 0.4226, 0.0, -0.9063, 0.4226, 0.0, -0.9063, 0.4226, 0.0, -0.9063, 0.4226, 0.0, 0.0, 0.0, 1.0, 0.0, 0.0, 1.0, 0.0, 0.0, 1.0, 5.972e-08, 0.0, 1.0, 5.972e-08, 0.0, 1.0, 5.972e-08, 0.0, 1.0, 0.0, 0.0, -1.0, 0.0, 0.0, -1.0, 0.0, 0.0, -1.0, 3.733e-08, 0.0, -1.0, 3.733e-08, 0.0, -1.0, 3.733e-08, 0.0, -1.0, 1.0, 0.0, 0.0, 0.4226, 0.9057, -0.03199, 1.0, 0.0, 0.0, 0.4226, 0.9063, 4.35e-05, 0.4226, 0.9061, -0.0206, 1.0, 0.0, 0.0, -0.4226, -0.9063, -9.6e-06, -1.0, -1.068e-08, 0.0, -1.0, -1.068e-08, 0.0, -0.4226, -0.9037, 0.06828, -0.4226, -0.9063, 0.0, -1.0, -1.602e-08, 0.0, -0.9063, 0.4226, 0.0, -0.9063, 0.4226, 0.0, -0.9063, 0.4226, 0.0, -0.9063, 0.4226, 0.0, -0.9063, 0.4226, 0.0, -0.9063, 0.4226, 0.0])] * 3)])

# ---- objects
ob_sci_fi_swords_001 = bpy.data.objects.new('Sci-Fi Swords.001', me_sci_fi_swords_001)

# ---- transforms, parenting, visibility, modifiers, constraints
ob_sci_fi_swords_001.location = (0.0, 0.0, 0.0)
ob_sci_fi_swords_001.rotation_euler = (1.571, -0.0, 0.0)

# ---- collection membership
col_collection.objects.link(ob_sci_fi_swords_001)

# ---- scene / render settings (as saved in the file)
scene.frame_start = 1; scene.frame_end = 250; scene.frame_set(1)
scene.render.engine = 'BLENDER_EEVEE_NEXT'
scene.cycles.sampling_pattern = 'TABULATED_SOBOL'
scene.cycles.use_light_tree = False
scene.view_settings.view_transform = 'Filmic'
bpy.context.view_layer.update()

# ---- added for rendering (the .blend has no active camera and no usable light): camera, sun
cam_auto = bpy.data.cameras.new('AutoCamera')
cam_auto.lens = 50.0
cam_auto.sensor_width = 36.0
cam_auto.clip_end = 1000.0
ob_auto_camera = bpy.data.objects.new('AutoCamera', cam_auto)
scene.collection.objects.link(ob_auto_camera)
ob_auto_camera.location = (1.6373, -1.96476, 2.18244)
ob_auto_camera.rotation_euler = (1.09748, -7.21219e-08, 0.694738)
scene.camera = ob_auto_camera
light_auto_sun = bpy.data.lights.new('AutoSun', 'SUN')
light_auto_sun.energy = 3.0
light_auto_sun.angle = 0.0523599
ob_auto_sun = bpy.data.objects.new('AutoSun', light_auto_sun)
scene.collection.objects.link(ob_auto_sun)
ob_auto_sun.rotation_euler = (0.872665, 0.174533, 0.523599)
bpy.context.view_layer.update()
